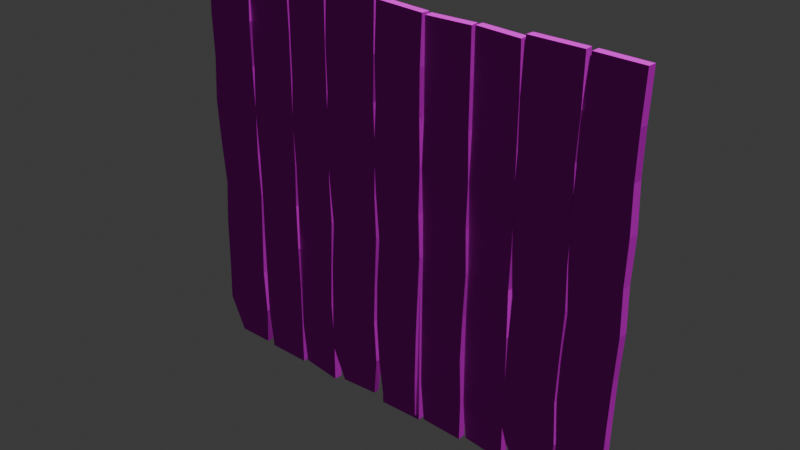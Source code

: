 # Source: Pintu_Garasi.blend  (saved by Blender 4.0.36; exported with 4.5.12 LTS)
import bpy
from mathutils import Matrix  # noqa: F401  (used for matrix-valued properties, if any)

bpy.ops.wm.read_factory_settings(use_empty=True)
scene = bpy.context.scene
scene.name = 'Scene'

# ---- collections
col_collection = bpy.data.collections.new('Collection'); scene.collection.children.link(col_collection)

# ---- images (referenced by path relative to the original .blend; pixels are not part of the script)
import os
ASSET_DIR = os.environ.get("B2B_ASSET_DIR", "")  # directory of the original .blend (textures are referenced by path, not embedded)
HERE = os.path.dirname(os.path.abspath(__file__))  # packed textures are extracted next to this script under _unpacked/

def load_image(name, relpath, width, height, colorspace="sRGB"):
    """Load a texture the original file referenced (path relative to the .blend, or extracted next to this script)."""
    p = next((c for c in (os.path.join(HERE, relpath), os.path.join(ASSET_DIR, relpath)) if relpath and os.path.exists(c)), "")
    if p:
        img = bpy.data.images.load(p, check_existing=True)
        img.name = name
    else:  # same state as the original file: an image datablock whose file is absent (Cycles renders it pink)
        img = bpy.data.images.new(name, width, height)
        img.source = "FILE"
        img.filepath = "//" + (relpath or name)
    img.colorspace_settings.name = colorspace
    return img
img_vlzhfekn_4k_albedo_jpg = load_image('vlzhfekn_4K_Albedo.jpg', 'vlzhfekn_4K_Albedo.jpg', 1024, 1024, 'sRGB')
img_vlzhfekn_4k_ao_jpg = load_image('vlzhfekn_4K_AO.jpg', 'vlzhfekn_4K_AO.jpg', 1024, 1024, 'Non-Color')
img_vlzhfekn_4k_roughness_jpg = load_image('vlzhfekn_4K_Roughness.jpg', 'vlzhfekn_4K_Roughness.jpg', 1024, 1024, 'Non-Color')
img_vlzhfekn_4k_normal_jpg = load_image('vlzhfekn_4K_Normal.jpg', 'vlzhfekn_4K_Normal.jpg', 1024, 1024, 'Non-Color')
img_vlzhfekn_4k_albedo_jpg_001 = load_image('vlzhfekn_4K_Albedo.jpg.001', 'vlzhfekn_4K_Albedo.jpg', 1024, 1024, 'sRGB')
img_vlzhfekn_4k_ao_jpg_001 = load_image('vlzhfekn_4K_AO.jpg.001', 'vlzhfekn_4K_AO.jpg', 1024, 1024, 'Non-Color')
img_vlzhfekn_4k_roughness_jpg_001 = load_image('vlzhfekn_4K_Roughness.jpg.001', 'vlzhfekn_4K_Roughness.jpg', 1024, 1024, 'Non-Color')
img_vlzhfekn_4k_normal_jpg_001 = load_image('vlzhfekn_4K_Normal.jpg.001', 'vlzhfekn_4K_Normal.jpg', 1024, 1024, 'Non-Color')
img_vlzhfekn_4k_albedo_jpg_002 = load_image('vlzhfekn_4K_Albedo.jpg.002', 'vlzhfekn_4K_Albedo.jpg', 1024, 1024, 'sRGB')
img_vlzhfekn_4k_ao_jpg_002 = load_image('vlzhfekn_4K_AO.jpg.002', 'vlzhfekn_4K_AO.jpg', 1024, 1024, 'Non-Color')
img_vlzhfekn_4k_roughness_jpg_002 = load_image('vlzhfekn_4K_Roughness.jpg.002', 'vlzhfekn_4K_Roughness.jpg', 1024, 1024, 'Non-Color')
img_vlzhfekn_4k_normal_jpg_002 = load_image('vlzhfekn_4K_Normal.jpg.002', 'vlzhfekn_4K_Normal.jpg', 1024, 1024, 'Non-Color')
img_vlzhfekn_4k_albedo_jpg_003 = load_image('vlzhfekn_4K_Albedo.jpg.003', 'vlzhfekn_4K_Albedo.jpg', 1024, 1024, 'sRGB')
img_vlzhfekn_4k_ao_jpg_003 = load_image('vlzhfekn_4K_AO.jpg.003', 'vlzhfekn_4K_AO.jpg', 1024, 1024, 'Non-Color')
img_vlzhfekn_4k_roughness_jpg_003 = load_image('vlzhfekn_4K_Roughness.jpg.003', 'vlzhfekn_4K_Roughness.jpg', 1024, 1024, 'Non-Color')
img_vlzhfekn_4k_normal_jpg_003 = load_image('vlzhfekn_4K_Normal.jpg.003', 'vlzhfekn_4K_Normal.jpg', 1024, 1024, 'Non-Color')
img_vlzhfekn_4k_albedo_jpg_004 = load_image('vlzhfekn_4K_Albedo.jpg.004', 'vlzhfekn_4K_Albedo.jpg', 1024, 1024, 'sRGB')
img_vlzhfekn_4k_ao_jpg_004 = load_image('vlzhfekn_4K_AO.jpg.004', 'vlzhfekn_4K_AO.jpg', 1024, 1024, 'Non-Color')
img_vlzhfekn_4k_roughness_jpg_004 = load_image('vlzhfekn_4K_Roughness.jpg.004', 'vlzhfekn_4K_Roughness.jpg', 1024, 1024, 'Non-Color')
img_vlzhfekn_4k_normal_jpg_004 = load_image('vlzhfekn_4K_Normal.jpg.004', 'vlzhfekn_4K_Normal.jpg', 1024, 1024, 'Non-Color')
img_vlzhfekn_4k_albedo_jpg_005 = load_image('vlzhfekn_4K_Albedo.jpg.005', 'vlzhfekn_4K_Albedo.jpg', 1024, 1024, 'sRGB')
img_vlzhfekn_4k_ao_jpg_005 = load_image('vlzhfekn_4K_AO.jpg.005', 'vlzhfekn_4K_AO.jpg', 1024, 1024, 'Non-Color')
img_vlzhfekn_4k_roughness_jpg_005 = load_image('vlzhfekn_4K_Roughness.jpg.005', 'vlzhfekn_4K_Roughness.jpg', 1024, 1024, 'Non-Color')
img_vlzhfekn_4k_normal_jpg_005 = load_image('vlzhfekn_4K_Normal.jpg.005', 'vlzhfekn_4K_Normal.jpg', 1024, 1024, 'Non-Color')
img_vlzhfekn_4k_albedo_jpg_006 = load_image('vlzhfekn_4K_Albedo.jpg.006', 'vlzhfekn_4K_Albedo.jpg', 1024, 1024, 'sRGB')
img_vlzhfekn_4k_ao_jpg_006 = load_image('vlzhfekn_4K_AO.jpg.006', 'vlzhfekn_4K_AO.jpg', 1024, 1024, 'Non-Color')
img_vlzhfekn_4k_roughness_jpg_006 = load_image('vlzhfekn_4K_Roughness.jpg.006', 'vlzhfekn_4K_Roughness.jpg', 1024, 1024, 'Non-Color')
img_vlzhfekn_4k_normal_jpg_006 = load_image('vlzhfekn_4K_Normal.jpg.006', 'vlzhfekn_4K_Normal.jpg', 1024, 1024, 'Non-Color')
img_vlzhfekn_4k_albedo_jpg_007 = load_image('vlzhfekn_4K_Albedo.jpg.007', 'vlzhfekn_4K_Albedo.jpg', 1024, 1024, 'sRGB')
img_vlzhfekn_4k_ao_jpg_007 = load_image('vlzhfekn_4K_AO.jpg.007', 'vlzhfekn_4K_AO.jpg', 1024, 1024, 'Non-Color')
img_vlzhfekn_4k_roughness_jpg_007 = load_image('vlzhfekn_4K_Roughness.jpg.007', 'vlzhfekn_4K_Roughness.jpg', 1024, 1024, 'Non-Color')
img_vlzhfekn_4k_normal_jpg_007 = load_image('vlzhfekn_4K_Normal.jpg.007', 'vlzhfekn_4K_Normal.jpg', 1024, 1024, 'Non-Color')
img_vlzhfekn_4k_albedo_jpg_008 = load_image('vlzhfekn_4K_Albedo.jpg.008', 'vlzhfekn_4K_Albedo.jpg', 1024, 1024, 'sRGB')
img_vlzhfekn_4k_ao_jpg_008 = load_image('vlzhfekn_4K_AO.jpg.008', 'vlzhfekn_4K_AO.jpg', 1024, 1024, 'Non-Color')
img_vlzhfekn_4k_roughness_jpg_008 = load_image('vlzhfekn_4K_Roughness.jpg.008', 'vlzhfekn_4K_Roughness.jpg', 1024, 1024, 'Non-Color')
img_vlzhfekn_4k_normal_jpg_008 = load_image('vlzhfekn_4K_Normal.jpg.008', 'vlzhfekn_4K_Normal.jpg', 1024, 1024, 'Non-Color')
img_vlzhfekn_4k_albedo_jpg_009 = load_image('vlzhfekn_4K_Albedo.jpg.009', 'vlzhfekn_4K_Albedo.jpg', 1024, 1024, 'sRGB')
img_vlzhfekn_4k_ao_jpg_009 = load_image('vlzhfekn_4K_AO.jpg.009', 'vlzhfekn_4K_AO.jpg', 1024, 1024, 'Non-Color')
img_vlzhfekn_4k_roughness_jpg_009 = load_image('vlzhfekn_4K_Roughness.jpg.009', 'vlzhfekn_4K_Roughness.jpg', 1024, 1024, 'Non-Color')
img_vlzhfekn_4k_normal_jpg_009 = load_image('vlzhfekn_4K_Normal.jpg.009', 'vlzhfekn_4K_Normal.jpg', 1024, 1024, 'Non-Color')

# ---- materials (node trees are filled in below, after node groups)
mat_old_rotten_vlzhfekn = bpy.data.materials.new('Old_Rotten_vlzhfekn')
mat_old_rotten_vlzhfekn.use_transparent_shadow = False
mat_old_rotten_vlzhfekn_001 = bpy.data.materials.new('Old_Rotten_vlzhfekn.001')
mat_old_rotten_vlzhfekn_001.use_transparent_shadow = False
mat_old_rotten_vlzhfekn_002 = bpy.data.materials.new('Old_Rotten_vlzhfekn.002')
mat_old_rotten_vlzhfekn_002.use_transparent_shadow = False
mat_old_rotten_vlzhfekn_003 = bpy.data.materials.new('Old_Rotten_vlzhfekn.003')
mat_old_rotten_vlzhfekn_003.use_transparent_shadow = False
mat_old_rotten_vlzhfekn_004 = bpy.data.materials.new('Old_Rotten_vlzhfekn.004')
mat_old_rotten_vlzhfekn_004.use_transparent_shadow = False
mat_old_rotten_vlzhfekn_005 = bpy.data.materials.new('Old_Rotten_vlzhfekn.005')
mat_old_rotten_vlzhfekn_005.use_transparent_shadow = False
mat_old_rotten_vlzhfekn_006 = bpy.data.materials.new('Old_Rotten_vlzhfekn.006')
mat_old_rotten_vlzhfekn_006.use_transparent_shadow = False
mat_old_rotten_vlzhfekn_007 = bpy.data.materials.new('Old_Rotten_vlzhfekn.007')
mat_old_rotten_vlzhfekn_007.use_transparent_shadow = False
mat_old_rotten_vlzhfekn_008 = bpy.data.materials.new('Old_Rotten_vlzhfekn.008')
mat_old_rotten_vlzhfekn_008.use_transparent_shadow = False
mat_old_rotten_vlzhfekn_009 = bpy.data.materials.new('Old_Rotten_vlzhfekn.009')
mat_old_rotten_vlzhfekn_009.use_transparent_shadow = False

# ---- material node trees
mat_old_rotten_vlzhfekn.use_nodes = True; mat_old_rotten_vlzhfekn.node_tree.nodes.clear()
_N = mat_old_rotten_vlzhfekn.node_tree.nodes; _L = mat_old_rotten_vlzhfekn.node_tree.links
n0 = _N.new('ShaderNodeBsdfPrincipled'); n0.name = 'Principled BSDF'; n0.location = (10, 300)
n0.subsurface_method = 'BURLEY'
n0.inputs[3].default_value = 1.45
n0.inputs[13].default_value = 0.0
n0.inputs[27].default_value = (0.0, 0.0, 0.0, 1.0)
n0.inputs[28].default_value = 1.0
n1 = _N.new('ShaderNodeOutputMaterial'); n1.name = 'Material Output'; n1.location = (300, 300)
n2 = _N.new('ShaderNodeMix'); n2.name = 'Mix'; n2.location = (-250, 320)
n2.data_type = 'RGBA'
n2.blend_type = 'MULTIPLY'
n3 = _N.new('ShaderNodeTexImage'); n3.name = 'Image Texture'; n3.location = (-640, 460)
n3.image = img_vlzhfekn_4k_albedo_jpg
n4 = _N.new('ShaderNodeTexImage'); n4.name = 'Image Texture.001'; n4.location = (-640, 200)
n4.image = img_vlzhfekn_4k_ao_jpg
n5 = _N.new('ShaderNodeTexImage'); n5.name = 'Image Texture.002'; n5.location = (-1150, -60)
n5.image = img_vlzhfekn_4k_roughness_jpg
n6 = _N.new('ShaderNodeTexImage'); n6.name = 'Image Texture.003'; n6.location = (-640, -207)
n6.image = img_vlzhfekn_4k_normal_jpg
n7 = _N.new('ShaderNodeNormalMap'); n7.name = 'Normal Map'; n7.location = (-250, -170)
_L.new(n0.outputs[0], n1.inputs[0])
_L.new(n3.outputs[0], n2.inputs[6])
_L.new(n4.outputs[0], n2.inputs[7])
_L.new(n2.outputs[2], n0.inputs[0])
_L.new(n5.outputs[0], n0.inputs[2])
_L.new(n6.outputs[0], n7.inputs[1])
_L.new(n7.outputs[0], n0.inputs[5])
n1.is_active_output = True
mat_old_rotten_vlzhfekn_001.use_nodes = True; mat_old_rotten_vlzhfekn_001.node_tree.nodes.clear()
_N = mat_old_rotten_vlzhfekn_001.node_tree.nodes; _L = mat_old_rotten_vlzhfekn_001.node_tree.links
n0 = _N.new('ShaderNodeBsdfPrincipled'); n0.name = 'Principled BSDF'; n0.location = (10, 300)
n0.subsurface_method = 'BURLEY'
n0.inputs[3].default_value = 1.45
n0.inputs[13].default_value = 0.0
n0.inputs[27].default_value = (0.0, 0.0, 0.0, 1.0)
n0.inputs[28].default_value = 1.0
n1 = _N.new('ShaderNodeOutputMaterial'); n1.name = 'Material Output'; n1.location = (300, 300)
n2 = _N.new('ShaderNodeMix'); n2.name = 'Mix'; n2.location = (-250, 320)
n2.data_type = 'RGBA'
n2.blend_type = 'MULTIPLY'
n3 = _N.new('ShaderNodeTexImage'); n3.name = 'Image Texture'; n3.location = (-640, 460)
n3.image = img_vlzhfekn_4k_albedo_jpg_001
n4 = _N.new('ShaderNodeTexImage'); n4.name = 'Image Texture.001'; n4.location = (-640, 200)
n4.image = img_vlzhfekn_4k_ao_jpg_001
n5 = _N.new('ShaderNodeTexImage'); n5.name = 'Image Texture.002'; n5.location = (-1150, -60)
n5.image = img_vlzhfekn_4k_roughness_jpg_001
n6 = _N.new('ShaderNodeTexImage'); n6.name = 'Image Texture.003'; n6.location = (-640, -207)
n6.image = img_vlzhfekn_4k_normal_jpg_001
n7 = _N.new('ShaderNodeNormalMap'); n7.name = 'Normal Map'; n7.location = (-250, -170)
_L.new(n0.outputs[0], n1.inputs[0])
_L.new(n3.outputs[0], n2.inputs[6])
_L.new(n4.outputs[0], n2.inputs[7])
_L.new(n2.outputs[2], n0.inputs[0])
_L.new(n5.outputs[0], n0.inputs[2])
_L.new(n6.outputs[0], n7.inputs[1])
_L.new(n7.outputs[0], n0.inputs[5])
n1.is_active_output = True
mat_old_rotten_vlzhfekn_002.use_nodes = True; mat_old_rotten_vlzhfekn_002.node_tree.nodes.clear()
_N = mat_old_rotten_vlzhfekn_002.node_tree.nodes; _L = mat_old_rotten_vlzhfekn_002.node_tree.links
n0 = _N.new('ShaderNodeBsdfPrincipled'); n0.name = 'Principled BSDF'; n0.location = (10, 300)
n0.subsurface_method = 'BURLEY'
n0.inputs[3].default_value = 1.45
n0.inputs[13].default_value = 0.0
n0.inputs[27].default_value = (0.0, 0.0, 0.0, 1.0)
n0.inputs[28].default_value = 1.0
n1 = _N.new('ShaderNodeOutputMaterial'); n1.name = 'Material Output'; n1.location = (300, 300)
n2 = _N.new('ShaderNodeMix'); n2.name = 'Mix'; n2.location = (-250, 320)
n2.data_type = 'RGBA'
n2.blend_type = 'MULTIPLY'
n3 = _N.new('ShaderNodeTexImage'); n3.name = 'Image Texture'; n3.location = (-640, 460)
n3.image = img_vlzhfekn_4k_albedo_jpg_002
n4 = _N.new('ShaderNodeTexImage'); n4.name = 'Image Texture.001'; n4.location = (-640, 200)
n4.image = img_vlzhfekn_4k_ao_jpg_002
n5 = _N.new('ShaderNodeTexImage'); n5.name = 'Image Texture.002'; n5.location = (-1150, -60)
n5.image = img_vlzhfekn_4k_roughness_jpg_002
n6 = _N.new('ShaderNodeTexImage'); n6.name = 'Image Texture.003'; n6.location = (-640, -207)
n6.image = img_vlzhfekn_4k_normal_jpg_002
n7 = _N.new('ShaderNodeNormalMap'); n7.name = 'Normal Map'; n7.location = (-250, -170)
_L.new(n0.outputs[0], n1.inputs[0])
_L.new(n3.outputs[0], n2.inputs[6])
_L.new(n4.outputs[0], n2.inputs[7])
_L.new(n2.outputs[2], n0.inputs[0])
_L.new(n5.outputs[0], n0.inputs[2])
_L.new(n6.outputs[0], n7.inputs[1])
_L.new(n7.outputs[0], n0.inputs[5])
n1.is_active_output = True
mat_old_rotten_vlzhfekn_003.use_nodes = True; mat_old_rotten_vlzhfekn_003.node_tree.nodes.clear()
_N = mat_old_rotten_vlzhfekn_003.node_tree.nodes; _L = mat_old_rotten_vlzhfekn_003.node_tree.links
n0 = _N.new('ShaderNodeBsdfPrincipled'); n0.name = 'Principled BSDF'; n0.location = (10, 300)
n0.subsurface_method = 'BURLEY'
n0.inputs[3].default_value = 1.45
n0.inputs[13].default_value = 0.0
n0.inputs[27].default_value = (0.0, 0.0, 0.0, 1.0)
n0.inputs[28].default_value = 1.0
n1 = _N.new('ShaderNodeOutputMaterial'); n1.name = 'Material Output'; n1.location = (300, 300)
n2 = _N.new('ShaderNodeMix'); n2.name = 'Mix'; n2.location = (-250, 320)
n2.data_type = 'RGBA'
n2.blend_type = 'MULTIPLY'
n3 = _N.new('ShaderNodeTexImage'); n3.name = 'Image Texture'; n3.location = (-640, 460)
n3.image = img_vlzhfekn_4k_albedo_jpg_003
n4 = _N.new('ShaderNodeTexImage'); n4.name = 'Image Texture.001'; n4.location = (-640, 200)
n4.image = img_vlzhfekn_4k_ao_jpg_003
n5 = _N.new('ShaderNodeTexImage'); n5.name = 'Image Texture.002'; n5.location = (-1150, -60)
n5.image = img_vlzhfekn_4k_roughness_jpg_003
n6 = _N.new('ShaderNodeTexImage'); n6.name = 'Image Texture.003'; n6.location = (-640, -207)
n6.image = img_vlzhfekn_4k_normal_jpg_003
n7 = _N.new('ShaderNodeNormalMap'); n7.name = 'Normal Map'; n7.location = (-250, -170)
_L.new(n0.outputs[0], n1.inputs[0])
_L.new(n3.outputs[0], n2.inputs[6])
_L.new(n4.outputs[0], n2.inputs[7])
_L.new(n2.outputs[2], n0.inputs[0])
_L.new(n5.outputs[0], n0.inputs[2])
_L.new(n6.outputs[0], n7.inputs[1])
_L.new(n7.outputs[0], n0.inputs[5])
n1.is_active_output = True
mat_old_rotten_vlzhfekn_004.use_nodes = True; mat_old_rotten_vlzhfekn_004.node_tree.nodes.clear()
_N = mat_old_rotten_vlzhfekn_004.node_tree.nodes; _L = mat_old_rotten_vlzhfekn_004.node_tree.links
n0 = _N.new('ShaderNodeBsdfPrincipled'); n0.name = 'Principled BSDF'; n0.location = (10, 300)
n0.subsurface_method = 'BURLEY'
n0.inputs[3].default_value = 1.45
n0.inputs[13].default_value = 0.0
n0.inputs[27].default_value = (0.0, 0.0, 0.0, 1.0)
n0.inputs[28].default_value = 1.0
n1 = _N.new('ShaderNodeOutputMaterial'); n1.name = 'Material Output'; n1.location = (300, 300)
n2 = _N.new('ShaderNodeMix'); n2.name = 'Mix'; n2.location = (-250, 320)
n2.data_type = 'RGBA'
n2.blend_type = 'MULTIPLY'
n3 = _N.new('ShaderNodeTexImage'); n3.name = 'Image Texture'; n3.location = (-640, 460)
n3.image = img_vlzhfekn_4k_albedo_jpg_004
n4 = _N.new('ShaderNodeTexImage'); n4.name = 'Image Texture.001'; n4.location = (-640, 200)
n4.image = img_vlzhfekn_4k_ao_jpg_004
n5 = _N.new('ShaderNodeTexImage'); n5.name = 'Image Texture.002'; n5.location = (-1150, -60)
n5.image = img_vlzhfekn_4k_roughness_jpg_004
n6 = _N.new('ShaderNodeTexImage'); n6.name = 'Image Texture.003'; n6.location = (-640, -207)
n6.image = img_vlzhfekn_4k_normal_jpg_004
n7 = _N.new('ShaderNodeNormalMap'); n7.name = 'Normal Map'; n7.location = (-250, -170)
_L.new(n0.outputs[0], n1.inputs[0])
_L.new(n3.outputs[0], n2.inputs[6])
_L.new(n4.outputs[0], n2.inputs[7])
_L.new(n2.outputs[2], n0.inputs[0])
_L.new(n5.outputs[0], n0.inputs[2])
_L.new(n6.outputs[0], n7.inputs[1])
_L.new(n7.outputs[0], n0.inputs[5])
n1.is_active_output = True
mat_old_rotten_vlzhfekn_005.use_nodes = True; mat_old_rotten_vlzhfekn_005.node_tree.nodes.clear()
_N = mat_old_rotten_vlzhfekn_005.node_tree.nodes; _L = mat_old_rotten_vlzhfekn_005.node_tree.links
n0 = _N.new('ShaderNodeBsdfPrincipled'); n0.name = 'Principled BSDF'; n0.location = (10, 300)
n0.subsurface_method = 'BURLEY'
n0.inputs[3].default_value = 1.45
n0.inputs[13].default_value = 0.0
n0.inputs[27].default_value = (0.0, 0.0, 0.0, 1.0)
n0.inputs[28].default_value = 1.0
n1 = _N.new('ShaderNodeOutputMaterial'); n1.name = 'Material Output'; n1.location = (300, 300)
n2 = _N.new('ShaderNodeMix'); n2.name = 'Mix'; n2.location = (-250, 320)
n2.data_type = 'RGBA'
n2.blend_type = 'MULTIPLY'
n3 = _N.new('ShaderNodeTexImage'); n3.name = 'Image Texture'; n3.location = (-640, 460)
n3.image = img_vlzhfekn_4k_albedo_jpg_005
n4 = _N.new('ShaderNodeTexImage'); n4.name = 'Image Texture.001'; n4.location = (-640, 200)
n4.image = img_vlzhfekn_4k_ao_jpg_005
n5 = _N.new('ShaderNodeTexImage'); n5.name = 'Image Texture.002'; n5.location = (-1150, -60)
n5.image = img_vlzhfekn_4k_roughness_jpg_005
n6 = _N.new('ShaderNodeTexImage'); n6.name = 'Image Texture.003'; n6.location = (-640, -207)
n6.image = img_vlzhfekn_4k_normal_jpg_005
n7 = _N.new('ShaderNodeNormalMap'); n7.name = 'Normal Map'; n7.location = (-250, -170)
_L.new(n0.outputs[0], n1.inputs[0])
_L.new(n3.outputs[0], n2.inputs[6])
_L.new(n4.outputs[0], n2.inputs[7])
_L.new(n2.outputs[2], n0.inputs[0])
_L.new(n5.outputs[0], n0.inputs[2])
_L.new(n6.outputs[0], n7.inputs[1])
_L.new(n7.outputs[0], n0.inputs[5])
n1.is_active_output = True
mat_old_rotten_vlzhfekn_006.use_nodes = True; mat_old_rotten_vlzhfekn_006.node_tree.nodes.clear()
_N = mat_old_rotten_vlzhfekn_006.node_tree.nodes; _L = mat_old_rotten_vlzhfekn_006.node_tree.links
n0 = _N.new('ShaderNodeBsdfPrincipled'); n0.name = 'Principled BSDF'; n0.location = (10, 300)
n0.subsurface_method = 'BURLEY'
n0.inputs[3].default_value = 1.45
n0.inputs[13].default_value = 0.0
n0.inputs[27].default_value = (0.0, 0.0, 0.0, 1.0)
n0.inputs[28].default_value = 1.0
n1 = _N.new('ShaderNodeOutputMaterial'); n1.name = 'Material Output'; n1.location = (300, 300)
n2 = _N.new('ShaderNodeMix'); n2.name = 'Mix'; n2.location = (-250, 320)
n2.data_type = 'RGBA'
n2.blend_type = 'MULTIPLY'
n3 = _N.new('ShaderNodeTexImage'); n3.name = 'Image Texture'; n3.location = (-640, 460)
n3.image = img_vlzhfekn_4k_albedo_jpg_006
n4 = _N.new('ShaderNodeTexImage'); n4.name = 'Image Texture.001'; n4.location = (-640, 200)
n4.image = img_vlzhfekn_4k_ao_jpg_006
n5 = _N.new('ShaderNodeTexImage'); n5.name = 'Image Texture.002'; n5.location = (-1150, -60)
n5.image = img_vlzhfekn_4k_roughness_jpg_006
n6 = _N.new('ShaderNodeTexImage'); n6.name = 'Image Texture.003'; n6.location = (-640, -207)
n6.image = img_vlzhfekn_4k_normal_jpg_006
n7 = _N.new('ShaderNodeNormalMap'); n7.name = 'Normal Map'; n7.location = (-250, -170)
_L.new(n0.outputs[0], n1.inputs[0])
_L.new(n3.outputs[0], n2.inputs[6])
_L.new(n4.outputs[0], n2.inputs[7])
_L.new(n2.outputs[2], n0.inputs[0])
_L.new(n5.outputs[0], n0.inputs[2])
_L.new(n6.outputs[0], n7.inputs[1])
_L.new(n7.outputs[0], n0.inputs[5])
n1.is_active_output = True
mat_old_rotten_vlzhfekn_007.use_nodes = True; mat_old_rotten_vlzhfekn_007.node_tree.nodes.clear()
_N = mat_old_rotten_vlzhfekn_007.node_tree.nodes; _L = mat_old_rotten_vlzhfekn_007.node_tree.links
n0 = _N.new('ShaderNodeBsdfPrincipled'); n0.name = 'Principled BSDF'; n0.location = (10, 300)
n0.subsurface_method = 'BURLEY'
n0.inputs[3].default_value = 1.45
n0.inputs[13].default_value = 0.0
n0.inputs[27].default_value = (0.0, 0.0, 0.0, 1.0)
n0.inputs[28].default_value = 1.0
n1 = _N.new('ShaderNodeOutputMaterial'); n1.name = 'Material Output'; n1.location = (300, 300)
n2 = _N.new('ShaderNodeMix'); n2.name = 'Mix'; n2.location = (-250, 320)
n2.data_type = 'RGBA'
n2.blend_type = 'MULTIPLY'
n3 = _N.new('ShaderNodeTexImage'); n3.name = 'Image Texture'; n3.location = (-640, 460)
n3.image = img_vlzhfekn_4k_albedo_jpg_007
n4 = _N.new('ShaderNodeTexImage'); n4.name = 'Image Texture.001'; n4.location = (-640, 200)
n4.image = img_vlzhfekn_4k_ao_jpg_007
n5 = _N.new('ShaderNodeTexImage'); n5.name = 'Image Texture.002'; n5.location = (-1150, -60)
n5.image = img_vlzhfekn_4k_roughness_jpg_007
n6 = _N.new('ShaderNodeTexImage'); n6.name = 'Image Texture.003'; n6.location = (-640, -207)
n6.image = img_vlzhfekn_4k_normal_jpg_007
n7 = _N.new('ShaderNodeNormalMap'); n7.name = 'Normal Map'; n7.location = (-250, -170)
_L.new(n0.outputs[0], n1.inputs[0])
_L.new(n3.outputs[0], n2.inputs[6])
_L.new(n4.outputs[0], n2.inputs[7])
_L.new(n2.outputs[2], n0.inputs[0])
_L.new(n5.outputs[0], n0.inputs[2])
_L.new(n6.outputs[0], n7.inputs[1])
_L.new(n7.outputs[0], n0.inputs[5])
n1.is_active_output = True
mat_old_rotten_vlzhfekn_008.use_nodes = True; mat_old_rotten_vlzhfekn_008.node_tree.nodes.clear()
_N = mat_old_rotten_vlzhfekn_008.node_tree.nodes; _L = mat_old_rotten_vlzhfekn_008.node_tree.links
n0 = _N.new('ShaderNodeBsdfPrincipled'); n0.name = 'Principled BSDF'; n0.location = (10, 300)
n0.subsurface_method = 'BURLEY'
n0.inputs[3].default_value = 1.45
n0.inputs[13].default_value = 0.0
n0.inputs[27].default_value = (0.0, 0.0, 0.0, 1.0)
n0.inputs[28].default_value = 1.0
n1 = _N.new('ShaderNodeOutputMaterial'); n1.name = 'Material Output'; n1.location = (300, 300)
n2 = _N.new('ShaderNodeMix'); n2.name = 'Mix'; n2.location = (-250, 320)
n2.data_type = 'RGBA'
n2.blend_type = 'MULTIPLY'
n3 = _N.new('ShaderNodeTexImage'); n3.name = 'Image Texture'; n3.location = (-640, 460)
n3.image = img_vlzhfekn_4k_albedo_jpg_008
n4 = _N.new('ShaderNodeTexImage'); n4.name = 'Image Texture.001'; n4.location = (-640, 200)
n4.image = img_vlzhfekn_4k_ao_jpg_008
n5 = _N.new('ShaderNodeTexImage'); n5.name = 'Image Texture.002'; n5.location = (-1150, -60)
n5.image = img_vlzhfekn_4k_roughness_jpg_008
n6 = _N.new('ShaderNodeTexImage'); n6.name = 'Image Texture.003'; n6.location = (-640, -207)
n6.image = img_vlzhfekn_4k_normal_jpg_008
n7 = _N.new('ShaderNodeNormalMap'); n7.name = 'Normal Map'; n7.location = (-250, -170)
_L.new(n0.outputs[0], n1.inputs[0])
_L.new(n3.outputs[0], n2.inputs[6])
_L.new(n4.outputs[0], n2.inputs[7])
_L.new(n2.outputs[2], n0.inputs[0])
_L.new(n5.outputs[0], n0.inputs[2])
_L.new(n6.outputs[0], n7.inputs[1])
_L.new(n7.outputs[0], n0.inputs[5])
n1.is_active_output = True
mat_old_rotten_vlzhfekn_009.use_nodes = True; mat_old_rotten_vlzhfekn_009.node_tree.nodes.clear()
_N = mat_old_rotten_vlzhfekn_009.node_tree.nodes; _L = mat_old_rotten_vlzhfekn_009.node_tree.links
n0 = _N.new('ShaderNodeBsdfPrincipled'); n0.name = 'Principled BSDF'; n0.location = (10, 300)
n0.subsurface_method = 'BURLEY'
n0.inputs[3].default_value = 1.45
n0.inputs[13].default_value = 0.0
n0.inputs[27].default_value = (0.0, 0.0, 0.0, 1.0)
n0.inputs[28].default_value = 1.0
n1 = _N.new('ShaderNodeOutputMaterial'); n1.name = 'Material Output'; n1.location = (300, 300)
n2 = _N.new('ShaderNodeMix'); n2.name = 'Mix'; n2.location = (-250, 320)
n2.data_type = 'RGBA'
n2.blend_type = 'MULTIPLY'
n3 = _N.new('ShaderNodeTexImage'); n3.name = 'Image Texture'; n3.location = (-640, 460)
n3.image = img_vlzhfekn_4k_albedo_jpg_009
n4 = _N.new('ShaderNodeTexImage'); n4.name = 'Image Texture.001'; n4.location = (-640, 200)
n4.image = img_vlzhfekn_4k_ao_jpg_009
n5 = _N.new('ShaderNodeTexImage'); n5.name = 'Image Texture.002'; n5.location = (-1150, -60)
n5.image = img_vlzhfekn_4k_roughness_jpg_009
n6 = _N.new('ShaderNodeTexImage'); n6.name = 'Image Texture.003'; n6.location = (-640, -207)
n6.image = img_vlzhfekn_4k_normal_jpg_009
n7 = _N.new('ShaderNodeNormalMap'); n7.name = 'Normal Map'; n7.location = (-250, -170)
_L.new(n0.outputs[0], n1.inputs[0])
_L.new(n3.outputs[0], n2.inputs[6])
_L.new(n4.outputs[0], n2.inputs[7])
_L.new(n2.outputs[2], n0.inputs[0])
_L.new(n5.outputs[0], n0.inputs[2])
_L.new(n6.outputs[0], n7.inputs[1])
_L.new(n7.outputs[0], n0.inputs[5])
n1.is_active_output = True

# ---- world
world_world = bpy.data.worlds.new('World'); scene.world = world_world
world_world.use_nodes = True; world_world.node_tree.nodes.clear()
_N = world_world.node_tree.nodes; _L = world_world.node_tree.links
n0 = _N.new('ShaderNodeOutputWorld'); n0.name = 'World Output'; n0.location = (300, 300)
n1 = _N.new('ShaderNodeBackground'); n1.name = 'Background'; n1.location = (10, 300)
n1.inputs[0].default_value = (0.05088, 0.05088, 0.05088, 1.0)
_L.new(n1.outputs[0], n0.inputs[0])
n0.is_active_output = True
world_world.color = (0.05088, 0.05088, 0.05088)
world_world.use_sun_shadow = False
world_world.sun_shadow_jitter_overblur = 0.0

# ---- meshes
me_cube_001 = bpy.data.meshes.new('Cube.001')
me_cube_001.from_pydata([(-0.3592, -0.06925, 0.002846), (-0.3592, -0.06925, 6.364), (-0.3592, 0.06925, 0.002846), (-0.3592, 0.06925, 6.364), (0.3592, -0.06925, 0.002846), (0.3592, -0.06925, 6.364), (0.3592, 0.06925, 0.002846), (0.3592, 0.06925, 6.364)], [], [(0, 1, 3, 2), (2, 3, 7, 6), (6, 7, 5, 4), (4, 5, 1, 0), (2, 6, 4, 0), (7, 3, 1, 5)])
_uv = me_cube_001.uv_layers.new(name='UVMap')
_uv.uv.foreach_set('vector', [0.9956, 0.581, -0.004176, 0.581, -0.004176, 0.5593, 0.9956, 0.5593, 0.9956, 0.5371, -0.004176, 0.5371, -0.004176, 0.4242, 0.9956, 0.4242, 0.9956, 0.5591, -0.004176, 0.5591, -0.004176, 0.5373, 0.9956, 0.5373, 0.9956, 0.424, -0.004176, 0.424, -0.004176, 0.311, 0.9956, 0.311, 0.8825, 0.603, 0.7696, 0.603, 0.7696, 0.5813, 0.8825, 0.5813, 0.9956, 0.603, 0.8827, 0.603, 0.8827, 0.5813, 0.9956, 0.5813])
me_cube_001.materials.append(mat_old_rotten_vlzhfekn)
me_cube_001.update()
me_cube_002 = bpy.data.meshes.new('Cube.002')
me_cube_002.from_pydata([(-0.3246, -0.04058, 0.03813), (-0.3592, -0.06925, 6.364), (-0.3313, 0.08465, 0.03113), (-0.3592, 0.06925, 6.364), (0.3557, -0.06925, 0.006446), (0.3281, -0.04773, 6.334), (0.3567, 0.06709, 0.005369), (0.3354, 0.07866, 6.341), (-0.3592, -0.06925, 0.7097), (-0.3592, -0.06925, 1.416), (-0.3498, -0.07887, 2.124), (-0.3502, -0.06913, 2.846), (-0.359, -0.06925, 3.536), (-0.3665, -0.09533, 4.256), (-0.3592, -0.06925, 4.95), (-0.3592, -0.06925, 5.657), (-0.3592, 0.06925, 5.657), (-0.3592, 0.06925, 4.95), (-0.3523, 0.04868, 4.253), (-0.3592, 0.06912, 3.536), (-0.3532, 0.06359, 2.841), (-0.351, 0.06087, 2.124), (-0.3592, 0.06925, 1.416), (-0.3592, 0.06925, 0.7097), (0.3592, 0.06867, 5.659), (0.3592, 0.06925, 4.95), (0.373, 0.05066, 4.244), (0.3705, 0.05811, 3.537), (0.3421, 0.06621, 2.846), (0.3915, 0.01225, 2.134), (0.3709, 0.05755, 1.417), (0.3592, 0.06925, 0.7097), (0.3592, -0.06923, 5.66), (0.3592, -0.06925, 4.95), (0.3724, -0.08744, 4.245), (0.3713, -0.08125, 3.537), (0.3355, -0.06194, 2.853), (0.3883, -0.1173, 2.139), (0.3768, -0.08687, 1.417), (0.3592, -0.06925, 0.7097)], [], [(15, 1, 3, 16), (16, 3, 7, 24), (24, 7, 5, 32), (32, 5, 1, 15), (2, 6, 4, 0), (7, 3, 1, 5), (4, 39, 8, 0), (39, 38, 9, 8), (38, 37, 10, 9), (37, 36, 11, 10), (36, 35, 12, 11), (35, 34, 13, 12), (34, 33, 14, 13), (33, 32, 15, 14), (6, 31, 39, 4), (31, 30, 38, 39), (30, 29, 37, 38), (29, 28, 36, 37), (28, 27, 35, 36), (27, 26, 34, 35), (26, 25, 33, 34), (25, 24, 32, 33), (2, 23, 31, 6), (23, 22, 30, 31), (22, 21, 29, 30), (21, 20, 28, 29), (20, 19, 27, 28), (19, 18, 26, 27), (18, 17, 25, 26), (17, 16, 24, 25), (0, 8, 23, 2), (8, 9, 22, 23), (9, 10, 21, 22), (10, 11, 20, 21), (11, 12, 19, 20), (12, 13, 18, 19), (13, 14, 17, 18), (14, 15, 16, 17)])
_uv = me_cube_002.uv_layers.new(name='UVMap')
_uv.uv.foreach_set('vector', [0.1069, 0.581, -0.004176, 0.581, -0.004176, 0.5593, 0.1069, 0.5593, 0.1069, 0.5371, -0.004176, 0.5371, -0.004176, 0.4242, 0.1069, 0.4242, 0.1069, 0.5591, -0.004176, 0.5591, -0.004176, 0.5373, 0.1069, 0.5373, 0.1069, 0.424, -0.004176, 0.424, -0.004176, 0.311, 0.1069, 0.311, 0.8825, 0.603, 0.7696, 0.603, 0.7696, 0.5813, 0.8825, 0.5813, 0.9956, 0.603, 0.8827, 0.603, 0.8827, 0.5813, 0.9956, 0.5813, 0.9956, 0.424, 0.8845, 0.424, 0.8845, 0.311, 0.9956, 0.311, 0.8845, 0.424, 0.7734, 0.424, 0.7734, 0.311, 0.8845, 0.311, 0.7734, 0.424, 0.6623, 0.424, 0.6623, 0.311, 0.7734, 0.311, 0.6623, 0.424, 0.5513, 0.424, 0.5513, 0.311, 0.6623, 0.311, 0.5513, 0.424, 0.4402, 0.424, 0.4402, 0.311, 0.5513, 0.311, 0.4402, 0.424, 0.3291, 0.424, 0.3291, 0.311, 0.4402, 0.311, 0.3291, 0.424, 0.218, 0.424, 0.218, 0.311, 0.3291, 0.311, 0.218, 0.424, 0.1069, 0.424, 0.1069, 0.311, 0.218, 0.311, 0.9956, 0.5591, 0.8845, 0.5591, 0.8845, 0.5373, 0.9956, 0.5373, 0.8845, 0.5591, 0.7734, 0.5591, 0.7734, 0.5373, 0.8845, 0.5373, 0.7734, 0.5591, 0.6623, 0.5591, 0.6623, 0.5373, 0.7734, 0.5373, 0.6623, 0.5591, 0.5513, 0.5591, 0.5513, 0.5373, 0.6623, 0.5373, 0.5513, 0.5591, 0.4402, 0.5591, 0.4402, 0.5373, 0.5513, 0.5373, 0.4402, 0.5591, 0.3291, 0.5591, 0.3291, 0.5373, 0.4402, 0.5373, 0.3291, 0.5591, 0.218, 0.5591, 0.218, 0.5373, 0.3291, 0.5373, 0.218, 0.5591, 0.1069, 0.5591, 0.1069, 0.5373, 0.218, 0.5373, 0.9956, 0.5371, 0.8845, 0.5371, 0.8845, 0.4242, 0.9956, 0.4242, 0.8845, 0.5371, 0.7734, 0.5371, 0.7734, 0.4242, 0.8845, 0.4242, 0.7734, 0.5371, 0.6623, 0.5371, 0.6623, 0.4242, 0.7734, 0.4242, 0.6623, 0.5371, 0.5513, 0.5371, 0.5513, 0.4242, 0.6623, 0.4242, 0.5513, 0.5371, 0.4402, 0.5371, 0.4402, 0.4242, 0.5513, 0.4242, 0.4402, 0.5371, 0.3291, 0.5371, 0.3291, 0.4242, 0.4402, 0.4242, 0.3291, 0.5371, 0.218, 0.5371, 0.218, 0.4242, 0.3291, 0.4242, 0.218, 0.5371, 0.1069, 0.5371, 0.1069, 0.4242, 0.218, 0.4242, 0.9956, 0.581, 0.8845, 0.581, 0.8845, 0.5593, 0.9956, 0.5593, 0.8845, 0.581, 0.7734, 0.581, 0.7734, 0.5593, 0.8845, 0.5593, 0.7734, 0.581, 0.6623, 0.581, 0.6623, 0.5593, 0.7734, 0.5593, 0.6623, 0.581, 0.5513, 0.581, 0.5513, 0.5593, 0.6623, 0.5593, 0.5513, 0.581, 0.4402, 0.581, 0.4402, 0.5593, 0.5513, 0.5593, 0.4402, 0.581, 0.3291, 0.581, 0.3291, 0.5593, 0.4402, 0.5593, 0.3291, 0.581, 0.218, 0.581, 0.218, 0.5593, 0.3291, 0.5593, 0.218, 0.581, 0.1069, 0.581, 0.1069, 0.5593, 0.218, 0.5593])
me_cube_002.materials.append(mat_old_rotten_vlzhfekn_001)
me_cube_002.update()
me_cube_003 = bpy.data.meshes.new('Cube.003')
me_cube_003.from_pydata([(-0.3246, -0.04058, 0.03813), (-0.3592, -0.06925, 6.364), (-0.3313, 0.08465, 0.03113), (-0.3592, 0.06925, 6.364), (0.3557, -0.06925, 0.006446), (0.3492, -0.05306, 6.355), (0.3567, 0.06709, 0.005369), (0.3542, 0.07393, 6.36), (-0.3592, -0.06925, 0.7097), (-0.3592, -0.06925, 1.416), (-0.3498, -0.07887, 2.124), (-0.3502, -0.06913, 2.846), (-0.359, -0.06925, 3.536), (-0.3665, -0.09533, 4.256), (-0.3592, -0.06925, 4.95), (-0.3592, -0.06925, 5.657), (-0.3592, 0.06925, 5.657), (-0.3592, 0.06925, 4.95), (-0.3523, 0.04868, 4.253), (-0.3592, 0.06912, 3.536), (-0.3532, 0.06359, 2.841), (-0.351, 0.06087, 2.124), (-0.3592, 0.06925, 1.416), (-0.3592, 0.06925, 0.7097), (0.3596, 0.06856, 5.659), (0.3592, 0.06925, 4.95), (0.3912, 0.06873, 4.244), (0.3705, 0.05811, 3.537), (0.3931, 0.0539, 2.847), (0.3506, 0.05093, 2.134), (0.3357, 0.04891, 1.413), (0.3592, 0.06925, 0.7097), (0.3598, -0.06939, 5.66), (0.3592, -0.06925, 4.95), (0.3836, -0.07628, 4.245), (0.3713, -0.08125, 3.537), (0.3909, -0.07622, 2.854), (0.3576, -0.07466, 2.138), (0.3432, -0.08906, 1.413), (0.3592, -0.06925, 0.7097)], [], [(15, 1, 3, 16), (16, 3, 7, 24), (24, 7, 5, 32), (32, 5, 1, 15), (2, 6, 4, 0), (7, 3, 1, 5), (4, 39, 8, 0), (39, 38, 9, 8), (38, 37, 10, 9), (37, 36, 11, 10), (36, 35, 12, 11), (35, 34, 13, 12), (34, 33, 14, 13), (33, 32, 15, 14), (6, 31, 39, 4), (31, 30, 38, 39), (30, 29, 37, 38), (29, 28, 36, 37), (28, 27, 35, 36), (27, 26, 34, 35), (26, 25, 33, 34), (25, 24, 32, 33), (2, 23, 31, 6), (23, 22, 30, 31), (22, 21, 29, 30), (21, 20, 28, 29), (20, 19, 27, 28), (19, 18, 26, 27), (18, 17, 25, 26), (17, 16, 24, 25), (0, 8, 23, 2), (8, 9, 22, 23), (9, 10, 21, 22), (10, 11, 20, 21), (11, 12, 19, 20), (12, 13, 18, 19), (13, 14, 17, 18), (14, 15, 16, 17)])
_uv = me_cube_003.uv_layers.new(name='UVMap')
_uv.uv.foreach_set('vector', [0.1069, 0.7262, -0.004176, 0.7262, -0.004176, 0.7045, 0.1069, 0.7045, 0.1069, 0.6823, -0.004176, 0.6823, -0.004176, 0.5694, 0.1069, 0.5694, 0.1069, 0.7043, -0.004176, 0.7043, -0.004176, 0.6825, 0.1069, 0.6825, 0.1069, 0.5691, -0.004176, 0.5691, -0.004176, 0.4562, 0.1069, 0.4562, 0.8825, 0.7482, 0.7696, 0.7482, 0.7696, 0.7264, 0.8825, 0.7264, 0.9956, 0.7482, 0.8827, 0.7482, 0.8827, 0.7264, 0.9956, 0.7264, 0.9956, 0.5691, 0.8845, 0.5691, 0.8845, 0.4562, 0.9956, 0.4562, 0.8845, 0.5691, 0.7734, 0.5691, 0.7734, 0.4562, 0.8845, 0.4562, 0.7734, 0.5691, 0.6623, 0.5691, 0.6623, 0.4562, 0.7734, 0.4562, 0.6623, 0.5691, 0.5513, 0.5691, 0.5513, 0.4562, 0.6623, 0.4562, 0.5513, 0.5691, 0.4402, 0.5691, 0.4402, 0.4562, 0.5513, 0.4562, 0.4402, 0.5691, 0.3291, 0.5691, 0.3291, 0.4562, 0.4402, 0.4562, 0.3291, 0.5691, 0.218, 0.5691, 0.218, 0.4562, 0.3291, 0.4562, 0.218, 0.5691, 0.1069, 0.5691, 0.1069, 0.4562, 0.218, 0.4562, 0.9956, 0.7043, 0.8845, 0.7043, 0.8845, 0.6825, 0.9956, 0.6825, 0.8845, 0.7043, 0.7734, 0.7043, 0.7734, 0.6825, 0.8845, 0.6825, 0.7734, 0.7043, 0.6623, 0.7043, 0.6623, 0.6825, 0.7734, 0.6825, 0.6623, 0.7043, 0.5513, 0.7043, 0.5513, 0.6825, 0.6623, 0.6825, 0.5513, 0.7043, 0.4402, 0.7043, 0.4402, 0.6825, 0.5513, 0.6825, 0.4402, 0.7043, 0.3291, 0.7043, 0.3291, 0.6825, 0.4402, 0.6825, 0.3291, 0.7043, 0.218, 0.7043, 0.218, 0.6825, 0.3291, 0.6825, 0.218, 0.7043, 0.1069, 0.7043, 0.1069, 0.6825, 0.218, 0.6825, 0.9956, 0.6823, 0.8845, 0.6823, 0.8845, 0.5694, 0.9956, 0.5694, 0.8845, 0.6823, 0.7734, 0.6823, 0.7734, 0.5694, 0.8845, 0.5694, 0.7734, 0.6823, 0.6623, 0.6823, 0.6623, 0.5694, 0.7734, 0.5694, 0.6623, 0.6823, 0.5513, 0.6823, 0.5513, 0.5694, 0.6623, 0.5694, 0.5513, 0.6823, 0.4402, 0.6823, 0.4402, 0.5694, 0.5513, 0.5694, 0.4402, 0.6823, 0.3291, 0.6823, 0.3291, 0.5694, 0.4402, 0.5694, 0.3291, 0.6823, 0.218, 0.6823, 0.218, 0.5694, 0.3291, 0.5694, 0.218, 0.6823, 0.1069, 0.6823, 0.1069, 0.5694, 0.218, 0.5694, 0.9956, 0.7262, 0.8845, 0.7262, 0.8845, 0.7045, 0.9956, 0.7045, 0.8845, 0.7262, 0.7734, 0.7262, 0.7734, 0.7045, 0.8845, 0.7045, 0.7734, 0.7262, 0.6623, 0.7262, 0.6623, 0.7045, 0.7734, 0.7045, 0.6623, 0.7262, 0.5513, 0.7262, 0.5513, 0.7045, 0.6623, 0.7045, 0.5513, 0.7262, 0.4402, 0.7262, 0.4402, 0.7045, 0.5513, 0.7045, 0.4402, 0.7262, 0.3291, 0.7262, 0.3291, 0.7045, 0.4402, 0.7045, 0.3291, 0.7262, 0.218, 0.7262, 0.218, 0.7045, 0.3291, 0.7045, 0.218, 0.7262, 0.1069, 0.7262, 0.1069, 0.7045, 0.218, 0.7045])
me_cube_003.materials.append(mat_old_rotten_vlzhfekn_002)
me_cube_003.update()
me_cube_004 = bpy.data.meshes.new('Cube.004')
me_cube_004.from_pydata([(-0.3246, -0.04058, 0.03813), (-0.4057, -0.1204, 6.422), (-0.3313, 0.08465, 0.03113), (-0.4018, 0.0226, 6.417), (0.306, -0.056, 0.06348), (0.3887, -0.06508, 6.39), (0.3068, 0.04783, 0.06224), (0.3885, 0.06364, 6.391), (-0.4453, -0.1543, 0.7015), (-0.4388, -0.1361, 1.412), (-0.4154, -0.1446, 2.124), (-0.3942, -0.1136, 2.848), (-0.427, -0.1359, 3.538), (-0.4354, -0.1615, 4.257), (-0.4225, -0.1308, 4.951), (-0.4275, -0.1379, 5.658), (-0.4199, 0.008255, 5.658), (-0.4138, 0.01616, 4.951), (-0.4133, -0.009799, 4.254), (-0.4171, 0.01238, 3.538), (-0.3904, 0.02593, 2.843), (-0.4077, 0.00407, 2.124), (-0.4392, 0.007237, 1.412), (-0.4523, -0.02271, 0.7008), (0.4148, 0.01824, 5.661), (0.3601, 0.06844, 4.95), (0.3912, 0.06873, 4.244), (0.3705, 0.05811, 3.537), (0.3931, 0.0539, 2.847), (0.3506, 0.05093, 2.134), (0.3357, 0.04891, 1.413), (0.3929, 0.0355, 0.708), (0.4174, -0.1217, 5.663), (0.36, -0.07, 4.95), (0.3836, -0.07628, 4.245), (0.3713, -0.08125, 3.537), (0.3909, -0.07622, 2.854), (0.3576, -0.07466, 2.138), (0.3432, -0.08906, 1.413), (0.3882, -0.09831, 0.7082)], [], [(15, 1, 3, 16), (16, 3, 7, 24), (24, 7, 5, 32), (32, 5, 1, 15), (2, 6, 4, 0), (7, 3, 1, 5), (4, 39, 8, 0), (39, 38, 9, 8), (38, 37, 10, 9), (37, 36, 11, 10), (36, 35, 12, 11), (35, 34, 13, 12), (34, 33, 14, 13), (33, 32, 15, 14), (6, 31, 39, 4), (31, 30, 38, 39), (30, 29, 37, 38), (29, 28, 36, 37), (28, 27, 35, 36), (27, 26, 34, 35), (26, 25, 33, 34), (25, 24, 32, 33), (2, 23, 31, 6), (23, 22, 30, 31), (22, 21, 29, 30), (21, 20, 28, 29), (20, 19, 27, 28), (19, 18, 26, 27), (18, 17, 25, 26), (17, 16, 24, 25), (0, 8, 23, 2), (8, 9, 22, 23), (9, 10, 21, 22), (10, 11, 20, 21), (11, 12, 19, 20), (12, 13, 18, 19), (13, 14, 17, 18), (14, 15, 16, 17)])
_uv = me_cube_004.uv_layers.new(name='UVMap')
_uv.uv.foreach_set('vector', [0.1069, 0.9723, -0.004176, 0.9723, -0.004176, 0.9505, 0.1069, 0.9505, 0.1069, 0.9283, -0.004176, 0.9283, -0.004176, 0.8154, 0.1069, 0.8154, 0.1069, 0.9503, -0.004176, 0.9503, -0.004176, 0.9286, 0.1069, 0.9286, 0.1069, 0.8152, -0.004176, 0.8152, -0.004176, 0.7023, 0.1069, 0.7023, 0.8825, 0.9943, 0.7696, 0.9943, 0.7696, 0.9725, 0.8825, 0.9725, 0.9956, 0.9943, 0.8827, 0.9943, 0.8827, 0.9725, 0.9956, 0.9725, 0.9956, 0.8152, 0.8845, 0.8152, 0.8845, 0.7023, 0.9956, 0.7023, 0.8845, 0.8152, 0.7734, 0.8152, 0.7734, 0.7023, 0.8845, 0.7023, 0.7734, 0.8152, 0.6623, 0.8152, 0.6623, 0.7023, 0.7734, 0.7023, 0.6623, 0.8152, 0.5513, 0.8152, 0.5513, 0.7023, 0.6623, 0.7023, 0.5513, 0.8152, 0.4402, 0.8152, 0.4402, 0.7023, 0.5513, 0.7023, 0.4402, 0.8152, 0.3291, 0.8152, 0.3291, 0.7023, 0.4402, 0.7023, 0.3291, 0.8152, 0.218, 0.8152, 0.218, 0.7023, 0.3291, 0.7023, 0.218, 0.8152, 0.1069, 0.8152, 0.1069, 0.7023, 0.218, 0.7023, 0.9956, 0.9503, 0.8845, 0.9503, 0.8845, 0.9286, 0.9956, 0.9286, 0.8845, 0.9503, 0.7734, 0.9503, 0.7734, 0.9286, 0.8845, 0.9286, 0.7734, 0.9503, 0.6623, 0.9503, 0.6623, 0.9286, 0.7734, 0.9286, 0.6623, 0.9503, 0.5513, 0.9503, 0.5513, 0.9286, 0.6623, 0.9286, 0.5513, 0.9503, 0.4402, 0.9503, 0.4402, 0.9286, 0.5513, 0.9286, 0.4402, 0.9503, 0.3291, 0.9503, 0.3291, 0.9286, 0.4402, 0.9286, 0.3291, 0.9503, 0.218, 0.9503, 0.218, 0.9286, 0.3291, 0.9286, 0.218, 0.9503, 0.1069, 0.9503, 0.1069, 0.9286, 0.218, 0.9286, 0.9956, 0.9283, 0.8845, 0.9283, 0.8845, 0.8154, 0.9956, 0.8154, 0.8845, 0.9283, 0.7734, 0.9283, 0.7734, 0.8154, 0.8845, 0.8154, 0.7734, 0.9283, 0.6623, 0.9283, 0.6623, 0.8154, 0.7734, 0.8154, 0.6623, 0.9283, 0.5513, 0.9283, 0.5513, 0.8154, 0.6623, 0.8154, 0.5513, 0.9283, 0.4402, 0.9283, 0.4402, 0.8154, 0.5513, 0.8154, 0.4402, 0.9283, 0.3291, 0.9283, 0.3291, 0.8154, 0.4402, 0.8154, 0.3291, 0.9283, 0.218, 0.9283, 0.218, 0.8154, 0.3291, 0.8154, 0.218, 0.9283, 0.1069, 0.9283, 0.1069, 0.8154, 0.218, 0.8154, 0.9956, 0.9723, 0.8845, 0.9723, 0.8845, 0.9505, 0.9956, 0.9505, 0.8845, 0.9723, 0.7734, 0.9723, 0.7734, 0.9505, 0.8845, 0.9505, 0.7734, 0.9723, 0.6623, 0.9723, 0.6623, 0.9505, 0.7734, 0.9505, 0.6623, 0.9723, 0.5513, 0.9723, 0.5513, 0.9505, 0.6623, 0.9505, 0.5513, 0.9723, 0.4402, 0.9723, 0.4402, 0.9505, 0.5513, 0.9505, 0.4402, 0.9723, 0.3291, 0.9723, 0.3291, 0.9505, 0.4402, 0.9505, 0.3291, 0.9723, 0.218, 0.9723, 0.218, 0.9505, 0.3291, 0.9505, 0.218, 0.9723, 0.1069, 0.9723, 0.1069, 0.9505, 0.218, 0.9505])
me_cube_004.materials.append(mat_old_rotten_vlzhfekn_003)
me_cube_004.update()
me_cube_005 = bpy.data.meshes.new('Cube.005')
me_cube_005.from_pydata([(-0.3544, -0.08272, -0.00827), (-0.4057, -0.1204, 6.422), (-0.3548, 0.03927, -0.005875), (-0.4018, 0.0226, 6.417), (0.306, -0.056, 0.06348), (0.3887, -0.06508, 6.39), (0.3068, 0.04783, 0.06224), (0.3885, 0.06364, 6.391), (-0.4168, -0.1145, 0.6989), (-0.4388, -0.1361, 1.412), (-0.4154, -0.1446, 2.124), (-0.3942, -0.1136, 2.848), (-0.427, -0.1359, 3.538), (-0.4354, -0.1615, 4.257), (-0.4225, -0.1308, 4.951), (-0.4275, -0.1379, 5.658), (-0.4199, 0.008255, 5.658), (-0.4138, 0.01616, 4.951), (-0.4133, -0.009799, 4.254), (-0.4171, 0.01238, 3.538), (-0.3904, 0.02593, 2.843), (-0.4077, 0.00407, 2.124), (-0.4392, 0.007237, 1.412), (-0.4305, 0.002722, 0.7), (0.3795, 0.04446, 5.66), (0.3601, 0.06844, 4.95), (0.3912, 0.06873, 4.244), (0.3705, 0.05811, 3.537), (0.3931, 0.0539, 2.847), (0.3506, 0.05093, 2.134), (0.3357, 0.04891, 1.413), (0.3314, 0.03325, 0.7012), (0.3806, -0.08823, 5.661), (0.36, -0.07, 4.95), (0.3836, -0.07628, 4.245), (0.3713, -0.08125, 3.537), (0.3909, -0.07622, 2.854), (0.3576, -0.07466, 2.138), (0.3432, -0.08906, 1.413), (0.322, -0.08219, 0.7016)], [], [(15, 1, 3, 16), (16, 3, 7, 24), (24, 7, 5, 32), (32, 5, 1, 15), (2, 6, 4, 0), (7, 3, 1, 5), (4, 39, 8, 0), (39, 38, 9, 8), (38, 37, 10, 9), (37, 36, 11, 10), (36, 35, 12, 11), (35, 34, 13, 12), (34, 33, 14, 13), (33, 32, 15, 14), (6, 31, 39, 4), (31, 30, 38, 39), (30, 29, 37, 38), (29, 28, 36, 37), (28, 27, 35, 36), (27, 26, 34, 35), (26, 25, 33, 34), (25, 24, 32, 33), (2, 23, 31, 6), (23, 22, 30, 31), (22, 21, 29, 30), (21, 20, 28, 29), (20, 19, 27, 28), (19, 18, 26, 27), (18, 17, 25, 26), (17, 16, 24, 25), (0, 8, 23, 2), (8, 9, 22, 23), (9, 10, 21, 22), (10, 11, 20, 21), (11, 12, 19, 20), (12, 13, 18, 19), (13, 14, 17, 18), (14, 15, 16, 17)])
_uv = me_cube_005.uv_layers.new(name='UVMap')
_uv.uv.foreach_set('vector', [0.1069, 0.2759, -0.004176, 0.2759, -0.004176, 0.2541, 0.1069, 0.2541, 0.1069, 0.2319, -0.004176, 0.2319, -0.004176, 0.119, 0.1069, 0.119, 0.1069, 0.2539, -0.004176, 0.2539, -0.004176, 0.2322, 0.1069, 0.2322, 0.1069, 0.1188, -0.004176, 0.1188, -0.004176, 0.005893, 0.1069, 0.005893, 0.8825, 0.2979, 0.7696, 0.2979, 0.7696, 0.2761, 0.8825, 0.2761, 0.9956, 0.2979, 0.8827, 0.2979, 0.8827, 0.2761, 0.9956, 0.2761, 0.9956, 0.1188, 0.8845, 0.1188, 0.8845, 0.005893, 0.9956, 0.005893, 0.8845, 0.1188, 0.7734, 0.1188, 0.7734, 0.005893, 0.8845, 0.005893, 0.7734, 0.1188, 0.6623, 0.1188, 0.6623, 0.005893, 0.7734, 0.005893, 0.6623, 0.1188, 0.5513, 0.1188, 0.5513, 0.005893, 0.6623, 0.005893, 0.5513, 0.1188, 0.4402, 0.1188, 0.4402, 0.005893, 0.5513, 0.005893, 0.4402, 0.1188, 0.3291, 0.1188, 0.3291, 0.005893, 0.4402, 0.005893, 0.3291, 0.1188, 0.218, 0.1188, 0.218, 0.005893, 0.3291, 0.005893, 0.218, 0.1188, 0.1069, 0.1188, 0.1069, 0.005893, 0.218, 0.005893, 0.9956, 0.2539, 0.8845, 0.2539, 0.8845, 0.2322, 0.9956, 0.2322, 0.8845, 0.2539, 0.7734, 0.2539, 0.7734, 0.2322, 0.8845, 0.2322, 0.7734, 0.2539, 0.6623, 0.2539, 0.6623, 0.2322, 0.7734, 0.2322, 0.6623, 0.2539, 0.5513, 0.2539, 0.5513, 0.2322, 0.6623, 0.2322, 0.5513, 0.2539, 0.4402, 0.2539, 0.4402, 0.2322, 0.5513, 0.2322, 0.4402, 0.2539, 0.3291, 0.2539, 0.3291, 0.2322, 0.4402, 0.2322, 0.3291, 0.2539, 0.218, 0.2539, 0.218, 0.2322, 0.3291, 0.2322, 0.218, 0.2539, 0.1069, 0.2539, 0.1069, 0.2322, 0.218, 0.2322, 0.9956, 0.2319, 0.8845, 0.2319, 0.8845, 0.119, 0.9956, 0.119, 0.8845, 0.2319, 0.7734, 0.2319, 0.7734, 0.119, 0.8845, 0.119, 0.7734, 0.2319, 0.6623, 0.2319, 0.6623, 0.119, 0.7734, 0.119, 0.6623, 0.2319, 0.5513, 0.2319, 0.5513, 0.119, 0.6623, 0.119, 0.5513, 0.2319, 0.4402, 0.2319, 0.4402, 0.119, 0.5513, 0.119, 0.4402, 0.2319, 0.3291, 0.2319, 0.3291, 0.119, 0.4402, 0.119, 0.3291, 0.2319, 0.218, 0.2319, 0.218, 0.119, 0.3291, 0.119, 0.218, 0.2319, 0.1069, 0.2319, 0.1069, 0.119, 0.218, 0.119, 0.9956, 0.2759, 0.8845, 0.2759, 0.8845, 0.2541, 0.9956, 0.2541, 0.8845, 0.2759, 0.7734, 0.2759, 0.7734, 0.2541, 0.8845, 0.2541, 0.7734, 0.2759, 0.6623, 0.2759, 0.6623, 0.2541, 0.7734, 0.2541, 0.6623, 0.2759, 0.5513, 0.2759, 0.5513, 0.2541, 0.6623, 0.2541, 0.5513, 0.2759, 0.4402, 0.2759, 0.4402, 0.2541, 0.5513, 0.2541, 0.4402, 0.2759, 0.3291, 0.2759, 0.3291, 0.2541, 0.4402, 0.2541, 0.3291, 0.2759, 0.218, 0.2759, 0.218, 0.2541, 0.3291, 0.2541, 0.218, 0.2759, 0.1069, 0.2759, 0.1069, 0.2541, 0.218, 0.2541])
me_cube_005.materials.append(mat_old_rotten_vlzhfekn_004)
me_cube_005.update()
me_cube_006 = bpy.data.meshes.new('Cube.006')
me_cube_006.from_pydata([(-0.3246, -0.04058, 0.03813), (-0.3592, -0.06925, 6.364), (-0.3313, 0.08465, 0.03113), (-0.3592, 0.06925, 6.364), (0.3557, -0.06925, 0.006446), (0.3492, -0.05306, 6.355), (0.3567, 0.06709, 0.005369), (0.3542, 0.07393, 6.36), (-0.3592, -0.06925, 0.7097), (-0.3592, -0.06925, 1.416), (-0.3498, -0.07887, 2.124), (-0.3502, -0.06913, 2.846), (-0.359, -0.06925, 3.536), (-0.3665, -0.09533, 4.256), (-0.3592, -0.06925, 4.95), (-0.3592, -0.06925, 5.657), (-0.3592, 0.06925, 5.657), (-0.3592, 0.06925, 4.95), (-0.3523, 0.04868, 4.253), (-0.3592, 0.06912, 3.536), (-0.3532, 0.06359, 2.841), (-0.351, 0.06087, 2.124), (-0.3592, 0.06925, 1.416), (-0.3592, 0.06925, 0.7097), (0.3596, 0.06856, 5.659), (0.3592, 0.06925, 4.95), (0.3912, 0.06873, 4.244), (0.3705, 0.05811, 3.537), (0.3931, 0.0539, 2.847), (0.3506, 0.05093, 2.134), (0.3357, 0.04891, 1.413), (0.3592, 0.06925, 0.7097), (0.3598, -0.06939, 5.66), (0.3592, -0.06925, 4.95), (0.3836, -0.07628, 4.245), (0.3713, -0.08125, 3.537), (0.3909, -0.07622, 2.854), (0.3576, -0.07466, 2.138), (0.3432, -0.08906, 1.413), (0.3592, -0.06925, 0.7097)], [], [(15, 1, 3, 16), (16, 3, 7, 24), (24, 7, 5, 32), (32, 5, 1, 15), (2, 6, 4, 0), (7, 3, 1, 5), (4, 39, 8, 0), (39, 38, 9, 8), (38, 37, 10, 9), (37, 36, 11, 10), (36, 35, 12, 11), (35, 34, 13, 12), (34, 33, 14, 13), (33, 32, 15, 14), (6, 31, 39, 4), (31, 30, 38, 39), (30, 29, 37, 38), (29, 28, 36, 37), (28, 27, 35, 36), (27, 26, 34, 35), (26, 25, 33, 34), (25, 24, 32, 33), (2, 23, 31, 6), (23, 22, 30, 31), (22, 21, 29, 30), (21, 20, 28, 29), (20, 19, 27, 28), (19, 18, 26, 27), (18, 17, 25, 26), (17, 16, 24, 25), (0, 8, 23, 2), (8, 9, 22, 23), (9, 10, 21, 22), (10, 11, 20, 21), (11, 12, 19, 20), (12, 13, 18, 19), (13, 14, 17, 18), (14, 15, 16, 17)])
_uv = me_cube_006.uv_layers.new(name='UVMap')
_uv.uv.foreach_set('vector', [0.1069, 0.4715, -0.004176, 0.4715, -0.004176, 0.4498, 0.1069, 0.4498, 0.1069, 0.4276, -0.004176, 0.4276, -0.004176, 0.3147, 0.1069, 0.3147, 0.1069, 0.4496, -0.004176, 0.4496, -0.004176, 0.4278, 0.1069, 0.4278, 0.1069, 0.3144, -0.004176, 0.3144, -0.004176, 0.2015, 0.1069, 0.2015, 0.8825, 0.4935, 0.7696, 0.4935, 0.7696, 0.4718, 0.8825, 0.4718, 0.9956, 0.4935, 0.8827, 0.4935, 0.8827, 0.4718, 0.9956, 0.4718, 0.9956, 0.3144, 0.8845, 0.3144, 0.8845, 0.2015, 0.9956, 0.2015, 0.8845, 0.3144, 0.7734, 0.3144, 0.7734, 0.2015, 0.8845, 0.2015, 0.7734, 0.3144, 0.6623, 0.3144, 0.6623, 0.2015, 0.7734, 0.2015, 0.6623, 0.3144, 0.5513, 0.3144, 0.5513, 0.2015, 0.6623, 0.2015, 0.5513, 0.3144, 0.4402, 0.3144, 0.4402, 0.2015, 0.5513, 0.2015, 0.4402, 0.3144, 0.3291, 0.3144, 0.3291, 0.2015, 0.4402, 0.2015, 0.3291, 0.3144, 0.218, 0.3144, 0.218, 0.2015, 0.3291, 0.2015, 0.218, 0.3144, 0.1069, 0.3144, 0.1069, 0.2015, 0.218, 0.2015, 0.9956, 0.4496, 0.8845, 0.4496, 0.8845, 0.4278, 0.9956, 0.4278, 0.8845, 0.4496, 0.7734, 0.4496, 0.7734, 0.4278, 0.8845, 0.4278, 0.7734, 0.4496, 0.6623, 0.4496, 0.6623, 0.4278, 0.7734, 0.4278, 0.6623, 0.4496, 0.5513, 0.4496, 0.5513, 0.4278, 0.6623, 0.4278, 0.5513, 0.4496, 0.4402, 0.4496, 0.4402, 0.4278, 0.5513, 0.4278, 0.4402, 0.4496, 0.3291, 0.4496, 0.3291, 0.4278, 0.4402, 0.4278, 0.3291, 0.4496, 0.218, 0.4496, 0.218, 0.4278, 0.3291, 0.4278, 0.218, 0.4496, 0.1069, 0.4496, 0.1069, 0.4278, 0.218, 0.4278, 0.9956, 0.4276, 0.8845, 0.4276, 0.8845, 0.3147, 0.9956, 0.3147, 0.8845, 0.4276, 0.7734, 0.4276, 0.7734, 0.3147, 0.8845, 0.3147, 0.7734, 0.4276, 0.6623, 0.4276, 0.6623, 0.3147, 0.7734, 0.3147, 0.6623, 0.4276, 0.5513, 0.4276, 0.5513, 0.3147, 0.6623, 0.3147, 0.5513, 0.4276, 0.4402, 0.4276, 0.4402, 0.3147, 0.5513, 0.3147, 0.4402, 0.4276, 0.3291, 0.4276, 0.3291, 0.3147, 0.4402, 0.3147, 0.3291, 0.4276, 0.218, 0.4276, 0.218, 0.3147, 0.3291, 0.3147, 0.218, 0.4276, 0.1069, 0.4276, 0.1069, 0.3147, 0.218, 0.3147, 0.9956, 0.4715, 0.8845, 0.4715, 0.8845, 0.4498, 0.9956, 0.4498, 0.8845, 0.4715, 0.7734, 0.4715, 0.7734, 0.4498, 0.8845, 0.4498, 0.7734, 0.4715, 0.6623, 0.4715, 0.6623, 0.4498, 0.7734, 0.4498, 0.6623, 0.4715, 0.5513, 0.4715, 0.5513, 0.4498, 0.6623, 0.4498, 0.5513, 0.4715, 0.4402, 0.4715, 0.4402, 0.4498, 0.5513, 0.4498, 0.4402, 0.4715, 0.3291, 0.4715, 0.3291, 0.4498, 0.4402, 0.4498, 0.3291, 0.4715, 0.218, 0.4715, 0.218, 0.4498, 0.3291, 0.4498, 0.218, 0.4715, 0.1069, 0.4715, 0.1069, 0.4498, 0.218, 0.4498])
me_cube_006.materials.append(mat_old_rotten_vlzhfekn_005)
me_cube_006.update()
me_cube_007 = bpy.data.meshes.new('Cube.007')
me_cube_007.from_pydata([(-0.3246, -0.04058, 0.03813), (-0.3592, -0.06925, 6.364), (-0.3313, 0.08465, 0.03113), (-0.3592, 0.06925, 6.364), (0.3557, -0.06925, 0.006446), (0.3281, -0.04773, 6.334), (0.3567, 0.06709, 0.005369), (0.3354, 0.07866, 6.341), (-0.3592, -0.06925, 0.7097), (-0.3592, -0.06925, 1.416), (-0.3498, -0.07887, 2.124), (-0.3502, -0.06913, 2.846), (-0.359, -0.06925, 3.536), (-0.3665, -0.09533, 4.256), (-0.3592, -0.06925, 4.95), (-0.3592, -0.06925, 5.657), (-0.3592, 0.06925, 5.657), (-0.3592, 0.06925, 4.95), (-0.3523, 0.04868, 4.253), (-0.3592, 0.06912, 3.536), (-0.3532, 0.06359, 2.841), (-0.351, 0.06087, 2.124), (-0.3592, 0.06925, 1.416), (-0.3592, 0.06925, 0.7097), (0.3592, 0.06867, 5.659), (0.3592, 0.06925, 4.95), (0.373, 0.05066, 4.244), (0.3705, 0.05811, 3.537), (0.3421, 0.06621, 2.846), (0.3915, 0.01225, 2.134), (0.3709, 0.05755, 1.417), (0.3592, 0.06925, 0.7097), (0.3592, -0.06923, 5.66), (0.3592, -0.06925, 4.95), (0.3724, -0.08744, 4.245), (0.3713, -0.08125, 3.537), (0.3355, -0.06194, 2.853), (0.3883, -0.1173, 2.139), (0.3768, -0.08687, 1.417), (0.3592, -0.06925, 0.7097)], [], [(15, 1, 3, 16), (16, 3, 7, 24), (24, 7, 5, 32), (32, 5, 1, 15), (2, 6, 4, 0), (7, 3, 1, 5), (4, 39, 8, 0), (39, 38, 9, 8), (38, 37, 10, 9), (37, 36, 11, 10), (36, 35, 12, 11), (35, 34, 13, 12), (34, 33, 14, 13), (33, 32, 15, 14), (6, 31, 39, 4), (31, 30, 38, 39), (30, 29, 37, 38), (29, 28, 36, 37), (28, 27, 35, 36), (27, 26, 34, 35), (26, 25, 33, 34), (25, 24, 32, 33), (2, 23, 31, 6), (23, 22, 30, 31), (22, 21, 29, 30), (21, 20, 28, 29), (20, 19, 27, 28), (19, 18, 26, 27), (18, 17, 25, 26), (17, 16, 24, 25), (0, 8, 23, 2), (8, 9, 22, 23), (9, 10, 21, 22), (10, 11, 20, 21), (11, 12, 19, 20), (12, 13, 18, 19), (13, 14, 17, 18), (14, 15, 16, 17)])
_uv = me_cube_007.uv_layers.new(name='UVMap')
_uv.uv.foreach_set('vector', [0.1069, 0.581, -0.004176, 0.581, -0.004176, 0.5593, 0.1069, 0.5593, 0.1069, 0.5371, -0.004176, 0.5371, -0.004176, 0.4242, 0.1069, 0.4242, 0.1069, 0.5591, -0.004176, 0.5591, -0.004176, 0.5373, 0.1069, 0.5373, 0.1069, 0.424, -0.004176, 0.424, -0.004176, 0.311, 0.1069, 0.311, 0.8825, 0.603, 0.7696, 0.603, 0.7696, 0.5813, 0.8825, 0.5813, 0.9956, 0.603, 0.8827, 0.603, 0.8827, 0.5813, 0.9956, 0.5813, 0.9956, 0.424, 0.8845, 0.424, 0.8845, 0.311, 0.9956, 0.311, 0.8845, 0.424, 0.7734, 0.424, 0.7734, 0.311, 0.8845, 0.311, 0.7734, 0.424, 0.6623, 0.424, 0.6623, 0.311, 0.7734, 0.311, 0.6623, 0.424, 0.5513, 0.424, 0.5513, 0.311, 0.6623, 0.311, 0.5513, 0.424, 0.4402, 0.424, 0.4402, 0.311, 0.5513, 0.311, 0.4402, 0.424, 0.3291, 0.424, 0.3291, 0.311, 0.4402, 0.311, 0.3291, 0.424, 0.218, 0.424, 0.218, 0.311, 0.3291, 0.311, 0.218, 0.424, 0.1069, 0.424, 0.1069, 0.311, 0.218, 0.311, 0.9956, 0.5591, 0.8845, 0.5591, 0.8845, 0.5373, 0.9956, 0.5373, 0.8845, 0.5591, 0.7734, 0.5591, 0.7734, 0.5373, 0.8845, 0.5373, 0.7734, 0.5591, 0.6623, 0.5591, 0.6623, 0.5373, 0.7734, 0.5373, 0.6623, 0.5591, 0.5513, 0.5591, 0.5513, 0.5373, 0.6623, 0.5373, 0.5513, 0.5591, 0.4402, 0.5591, 0.4402, 0.5373, 0.5513, 0.5373, 0.4402, 0.5591, 0.3291, 0.5591, 0.3291, 0.5373, 0.4402, 0.5373, 0.3291, 0.5591, 0.218, 0.5591, 0.218, 0.5373, 0.3291, 0.5373, 0.218, 0.5591, 0.1069, 0.5591, 0.1069, 0.5373, 0.218, 0.5373, 0.9956, 0.5371, 0.8845, 0.5371, 0.8845, 0.4242, 0.9956, 0.4242, 0.8845, 0.5371, 0.7734, 0.5371, 0.7734, 0.4242, 0.8845, 0.4242, 0.7734, 0.5371, 0.6623, 0.5371, 0.6623, 0.4242, 0.7734, 0.4242, 0.6623, 0.5371, 0.5513, 0.5371, 0.5513, 0.4242, 0.6623, 0.4242, 0.5513, 0.5371, 0.4402, 0.5371, 0.4402, 0.4242, 0.5513, 0.4242, 0.4402, 0.5371, 0.3291, 0.5371, 0.3291, 0.4242, 0.4402, 0.4242, 0.3291, 0.5371, 0.218, 0.5371, 0.218, 0.4242, 0.3291, 0.4242, 0.218, 0.5371, 0.1069, 0.5371, 0.1069, 0.4242, 0.218, 0.4242, 0.9956, 0.581, 0.8845, 0.581, 0.8845, 0.5593, 0.9956, 0.5593, 0.8845, 0.581, 0.7734, 0.581, 0.7734, 0.5593, 0.8845, 0.5593, 0.7734, 0.581, 0.6623, 0.581, 0.6623, 0.5593, 0.7734, 0.5593, 0.6623, 0.581, 0.5513, 0.581, 0.5513, 0.5593, 0.6623, 0.5593, 0.5513, 0.581, 0.4402, 0.581, 0.4402, 0.5593, 0.5513, 0.5593, 0.4402, 0.581, 0.3291, 0.581, 0.3291, 0.5593, 0.4402, 0.5593, 0.3291, 0.581, 0.218, 0.581, 0.218, 0.5593, 0.3291, 0.5593, 0.218, 0.581, 0.1069, 0.581, 0.1069, 0.5593, 0.218, 0.5593])
me_cube_007.materials.append(mat_old_rotten_vlzhfekn_006)
me_cube_007.update()
me_cube_008 = bpy.data.meshes.new('Cube.008')
me_cube_008.from_pydata([(-0.3246, -0.04058, 0.03813), (-0.4057, -0.1204, 6.422), (-0.3313, 0.08465, 0.03113), (-0.4018, 0.0226, 6.417), (0.306, -0.056, 0.06348), (0.3887, -0.06508, 6.39), (0.3068, 0.04783, 0.06224), (0.3885, 0.06364, 6.391), (-0.4453, -0.1543, 0.7015), (-0.4388, -0.1361, 1.412), (-0.4154, -0.1446, 2.124), (-0.3942, -0.1136, 2.848), (-0.427, -0.1359, 3.538), (-0.4354, -0.1615, 4.257), (-0.4225, -0.1308, 4.951), (-0.4275, -0.1379, 5.658), (-0.4199, 0.008255, 5.658), (-0.4138, 0.01616, 4.951), (-0.4133, -0.009799, 4.254), (-0.4171, 0.01238, 3.538), (-0.3904, 0.02593, 2.843), (-0.4077, 0.00407, 2.124), (-0.4392, 0.007237, 1.412), (-0.4523, -0.02271, 0.7008), (0.4148, 0.01824, 5.661), (0.3601, 0.06844, 4.95), (0.3912, 0.06873, 4.244), (0.3705, 0.05811, 3.537), (0.3931, 0.0539, 2.847), (0.3506, 0.05093, 2.134), (0.3357, 0.04891, 1.413), (0.3929, 0.0355, 0.708), (0.4174, -0.1217, 5.663), (0.36, -0.07, 4.95), (0.3836, -0.07628, 4.245), (0.3713, -0.08125, 3.537), (0.3909, -0.07622, 2.854), (0.3576, -0.07466, 2.138), (0.3432, -0.08906, 1.413), (0.3882, -0.09831, 0.7082)], [], [(15, 1, 3, 16), (16, 3, 7, 24), (24, 7, 5, 32), (32, 5, 1, 15), (2, 6, 4, 0), (7, 3, 1, 5), (4, 39, 8, 0), (39, 38, 9, 8), (38, 37, 10, 9), (37, 36, 11, 10), (36, 35, 12, 11), (35, 34, 13, 12), (34, 33, 14, 13), (33, 32, 15, 14), (6, 31, 39, 4), (31, 30, 38, 39), (30, 29, 37, 38), (29, 28, 36, 37), (28, 27, 35, 36), (27, 26, 34, 35), (26, 25, 33, 34), (25, 24, 32, 33), (2, 23, 31, 6), (23, 22, 30, 31), (22, 21, 29, 30), (21, 20, 28, 29), (20, 19, 27, 28), (19, 18, 26, 27), (18, 17, 25, 26), (17, 16, 24, 25), (0, 8, 23, 2), (8, 9, 22, 23), (9, 10, 21, 22), (10, 11, 20, 21), (11, 12, 19, 20), (12, 13, 18, 19), (13, 14, 17, 18), (14, 15, 16, 17)])
_uv = me_cube_008.uv_layers.new(name='UVMap')
_uv.uv.foreach_set('vector', [0.1069, 0.8813, -0.004176, 0.8813, -0.004176, 0.8595, 0.1069, 0.8595, 0.1069, 0.8373, -0.004176, 0.8373, -0.004176, 0.7244, 0.1069, 0.7244, 0.1069, 0.8593, -0.004176, 0.8593, -0.004176, 0.8375, 0.1069, 0.8375, 0.1069, 0.7242, -0.004176, 0.7242, -0.004176, 0.6112, 0.1069, 0.6112, 0.8825, 0.9032, 0.7696, 0.9032, 0.7696, 0.8815, 0.8825, 0.8815, 0.9956, 0.9032, 0.8827, 0.9032, 0.8827, 0.8815, 0.9956, 0.8815, 0.9956, 0.7242, 0.8845, 0.7242, 0.8845, 0.6112, 0.9956, 0.6112, 0.8845, 0.7242, 0.7734, 0.7242, 0.7734, 0.6112, 0.8845, 0.6112, 0.7734, 0.7242, 0.6623, 0.7242, 0.6623, 0.6112, 0.7734, 0.6112, 0.6623, 0.7242, 0.5513, 0.7242, 0.5513, 0.6112, 0.6623, 0.6112, 0.5513, 0.7242, 0.4402, 0.7242, 0.4402, 0.6112, 0.5513, 0.6112, 0.4402, 0.7242, 0.3291, 0.7242, 0.3291, 0.6112, 0.4402, 0.6112, 0.3291, 0.7242, 0.218, 0.7242, 0.218, 0.6112, 0.3291, 0.6112, 0.218, 0.7242, 0.1069, 0.7242, 0.1069, 0.6112, 0.218, 0.6112, 0.9956, 0.8593, 0.8845, 0.8593, 0.8845, 0.8375, 0.9956, 0.8375, 0.8845, 0.8593, 0.7734, 0.8593, 0.7734, 0.8375, 0.8845, 0.8375, 0.7734, 0.8593, 0.6623, 0.8593, 0.6623, 0.8375, 0.7734, 0.8375, 0.6623, 0.8593, 0.5513, 0.8593, 0.5513, 0.8375, 0.6623, 0.8375, 0.5513, 0.8593, 0.4402, 0.8593, 0.4402, 0.8375, 0.5513, 0.8375, 0.4402, 0.8593, 0.3291, 0.8593, 0.3291, 0.8375, 0.4402, 0.8375, 0.3291, 0.8593, 0.218, 0.8593, 0.218, 0.8375, 0.3291, 0.8375, 0.218, 0.8593, 0.1069, 0.8593, 0.1069, 0.8375, 0.218, 0.8375, 0.9956, 0.8373, 0.8845, 0.8373, 0.8845, 0.7244, 0.9956, 0.7244, 0.8845, 0.8373, 0.7734, 0.8373, 0.7734, 0.7244, 0.8845, 0.7244, 0.7734, 0.8373, 0.6623, 0.8373, 0.6623, 0.7244, 0.7734, 0.7244, 0.6623, 0.8373, 0.5513, 0.8373, 0.5513, 0.7244, 0.6623, 0.7244, 0.5513, 0.8373, 0.4402, 0.8373, 0.4402, 0.7244, 0.5513, 0.7244, 0.4402, 0.8373, 0.3291, 0.8373, 0.3291, 0.7244, 0.4402, 0.7244, 0.3291, 0.8373, 0.218, 0.8373, 0.218, 0.7244, 0.3291, 0.7244, 0.218, 0.8373, 0.1069, 0.8373, 0.1069, 0.7244, 0.218, 0.7244, 0.9956, 0.8813, 0.8845, 0.8813, 0.8845, 0.8595, 0.9956, 0.8595, 0.8845, 0.8813, 0.7734, 0.8813, 0.7734, 0.8595, 0.8845, 0.8595, 0.7734, 0.8813, 0.6623, 0.8813, 0.6623, 0.8595, 0.7734, 0.8595, 0.6623, 0.8813, 0.5513, 0.8813, 0.5513, 0.8595, 0.6623, 0.8595, 0.5513, 0.8813, 0.4402, 0.8813, 0.4402, 0.8595, 0.5513, 0.8595, 0.4402, 0.8813, 0.3291, 0.8813, 0.3291, 0.8595, 0.4402, 0.8595, 0.3291, 0.8813, 0.218, 0.8813, 0.218, 0.8595, 0.3291, 0.8595, 0.218, 0.8813, 0.1069, 0.8813, 0.1069, 0.8595, 0.218, 0.8595])
me_cube_008.materials.append(mat_old_rotten_vlzhfekn_007)
me_cube_008.update()
me_cube_009 = bpy.data.meshes.new('Cube.009')
me_cube_009.from_pydata([(-0.3544, -0.08272, -0.00827), (-0.3731, -0.098, 6.388), (-0.3548, 0.03927, -0.005875), (-0.3762, 0.03095, 6.391), (0.306, -0.056, 0.06348), (0.3887, -0.06508, 6.39), (0.3068, 0.04783, 0.06224), (0.3885, 0.06364, 6.391), (-0.4168, -0.1145, 0.6989), (-0.4388, -0.1361, 1.412), (-0.4154, -0.1446, 2.124), (-0.3942, -0.1136, 2.848), (-0.427, -0.1359, 3.538), (-0.4354, -0.1615, 4.257), (-0.4225, -0.1308, 4.951), (-0.4275, -0.1379, 5.658), (-0.4199, 0.008255, 5.658), (-0.4138, 0.01616, 4.951), (-0.4133, -0.009799, 4.254), (-0.4171, 0.01238, 3.538), (-0.3904, 0.02593, 2.843), (-0.4077, 0.00407, 2.124), (-0.4392, 0.007237, 1.412), (-0.4305, 0.002722, 0.7), (0.3795, 0.04446, 5.66), (0.3601, 0.06844, 4.95), (0.3912, 0.06873, 4.244), (0.3705, 0.05811, 3.537), (0.3931, 0.0539, 2.847), (0.3506, 0.05093, 2.134), (0.3357, 0.04891, 1.413), (0.3314, 0.03325, 0.7012), (0.3806, -0.08823, 5.661), (0.36, -0.07, 4.95), (0.3836, -0.07628, 4.245), (0.3713, -0.08125, 3.537), (0.3909, -0.07622, 2.854), (0.3576, -0.07466, 2.138), (0.3432, -0.08906, 1.413), (0.322, -0.08219, 0.7016)], [], [(15, 1, 3, 16), (16, 3, 7, 24), (24, 7, 5, 32), (32, 5, 1, 15), (2, 6, 4, 0), (7, 3, 1, 5), (4, 39, 8, 0), (39, 38, 9, 8), (38, 37, 10, 9), (37, 36, 11, 10), (36, 35, 12, 11), (35, 34, 13, 12), (34, 33, 14, 13), (33, 32, 15, 14), (6, 31, 39, 4), (31, 30, 38, 39), (30, 29, 37, 38), (29, 28, 36, 37), (28, 27, 35, 36), (27, 26, 34, 35), (26, 25, 33, 34), (25, 24, 32, 33), (2, 23, 31, 6), (23, 22, 30, 31), (22, 21, 29, 30), (21, 20, 28, 29), (20, 19, 27, 28), (19, 18, 26, 27), (18, 17, 25, 26), (17, 16, 24, 25), (0, 8, 23, 2), (8, 9, 22, 23), (9, 10, 21, 22), (10, 11, 20, 21), (11, 12, 19, 20), (12, 13, 18, 19), (13, 14, 17, 18), (14, 15, 16, 17)])
_uv = me_cube_009.uv_layers.new(name='UVMap')
_uv.uv.foreach_set('vector', [0.1069, 0.2759, -0.004176, 0.2759, -0.004176, 0.2541, 0.1069, 0.2541, 0.1069, 0.2319, -0.004176, 0.2319, -0.004176, 0.119, 0.1069, 0.119, 0.1069, 0.2539, -0.004176, 0.2539, -0.004176, 0.2322, 0.1069, 0.2322, 0.1069, 0.1188, -0.004176, 0.1188, -0.004176, 0.005893, 0.1069, 0.005893, 0.8825, 0.2979, 0.7696, 0.2979, 0.7696, 0.2761, 0.8825, 0.2761, 0.9956, 0.2979, 0.8827, 0.2979, 0.8827, 0.2761, 0.9956, 0.2761, 0.9956, 0.1188, 0.8845, 0.1188, 0.8845, 0.005893, 0.9956, 0.005893, 0.8845, 0.1188, 0.7734, 0.1188, 0.7734, 0.005893, 0.8845, 0.005893, 0.7734, 0.1188, 0.6623, 0.1188, 0.6623, 0.005893, 0.7734, 0.005893, 0.6623, 0.1188, 0.5513, 0.1188, 0.5513, 0.005893, 0.6623, 0.005893, 0.5513, 0.1188, 0.4402, 0.1188, 0.4402, 0.005893, 0.5513, 0.005893, 0.4402, 0.1188, 0.3291, 0.1188, 0.3291, 0.005893, 0.4402, 0.005893, 0.3291, 0.1188, 0.218, 0.1188, 0.218, 0.005893, 0.3291, 0.005893, 0.218, 0.1188, 0.1069, 0.1188, 0.1069, 0.005893, 0.218, 0.005893, 0.9956, 0.2539, 0.8845, 0.2539, 0.8845, 0.2322, 0.9956, 0.2322, 0.8845, 0.2539, 0.7734, 0.2539, 0.7734, 0.2322, 0.8845, 0.2322, 0.7734, 0.2539, 0.6623, 0.2539, 0.6623, 0.2322, 0.7734, 0.2322, 0.6623, 0.2539, 0.5513, 0.2539, 0.5513, 0.2322, 0.6623, 0.2322, 0.5513, 0.2539, 0.4402, 0.2539, 0.4402, 0.2322, 0.5513, 0.2322, 0.4402, 0.2539, 0.3291, 0.2539, 0.3291, 0.2322, 0.4402, 0.2322, 0.3291, 0.2539, 0.218, 0.2539, 0.218, 0.2322, 0.3291, 0.2322, 0.218, 0.2539, 0.1069, 0.2539, 0.1069, 0.2322, 0.218, 0.2322, 0.9956, 0.2319, 0.8845, 0.2319, 0.8845, 0.119, 0.9956, 0.119, 0.8845, 0.2319, 0.7734, 0.2319, 0.7734, 0.119, 0.8845, 0.119, 0.7734, 0.2319, 0.6623, 0.2319, 0.6623, 0.119, 0.7734, 0.119, 0.6623, 0.2319, 0.5513, 0.2319, 0.5513, 0.119, 0.6623, 0.119, 0.5513, 0.2319, 0.4402, 0.2319, 0.4402, 0.119, 0.5513, 0.119, 0.4402, 0.2319, 0.3291, 0.2319, 0.3291, 0.119, 0.4402, 0.119, 0.3291, 0.2319, 0.218, 0.2319, 0.218, 0.119, 0.3291, 0.119, 0.218, 0.2319, 0.1069, 0.2319, 0.1069, 0.119, 0.218, 0.119, 0.9956, 0.2759, 0.8845, 0.2759, 0.8845, 0.2541, 0.9956, 0.2541, 0.8845, 0.2759, 0.7734, 0.2759, 0.7734, 0.2541, 0.8845, 0.2541, 0.7734, 0.2759, 0.6623, 0.2759, 0.6623, 0.2541, 0.7734, 0.2541, 0.6623, 0.2759, 0.5513, 0.2759, 0.5513, 0.2541, 0.6623, 0.2541, 0.5513, 0.2759, 0.4402, 0.2759, 0.4402, 0.2541, 0.5513, 0.2541, 0.4402, 0.2759, 0.3291, 0.2759, 0.3291, 0.2541, 0.4402, 0.2541, 0.3291, 0.2759, 0.218, 0.2759, 0.218, 0.2541, 0.3291, 0.2541, 0.218, 0.2759, 0.1069, 0.2759, 0.1069, 0.2541, 0.218, 0.2541])
me_cube_009.materials.append(mat_old_rotten_vlzhfekn_008)
me_cube_009.update()
me_cube_010 = bpy.data.meshes.new('Cube.010')
me_cube_010.from_pydata([(-0.3246, -0.04058, 0.03813), (-0.4057, -0.1204, 6.422), (-0.3313, 0.08465, 0.03113), (-0.4018, 0.0226, 6.417), (0.306, -0.056, 0.06348), (0.3887, -0.06508, 6.39), (0.3068, 0.04783, 0.06224), (0.3885, 0.06364, 6.391), (-0.4453, -0.1543, 0.7015), (-0.4388, -0.1361, 1.412), (-0.4154, -0.1446, 2.124), (-0.3942, -0.1136, 2.848), (-0.427, -0.1359, 3.538), (-0.4354, -0.1615, 4.257), (-0.4225, -0.1308, 4.951), (-0.4275, -0.1379, 5.658), (-0.4199, 0.008255, 5.658), (-0.4138, 0.01616, 4.951), (-0.4133, -0.009799, 4.254), (-0.4171, 0.01238, 3.538), (-0.3904, 0.02593, 2.843), (-0.4077, 0.00407, 2.124), (-0.4392, 0.007237, 1.412), (-0.4523, -0.02271, 0.7008), (0.4148, 0.01824, 5.661), (0.3601, 0.06844, 4.95), (0.3912, 0.06873, 4.244), (0.3705, 0.05811, 3.537), (0.3931, 0.0539, 2.847), (0.3506, 0.05093, 2.134), (0.3357, 0.04891, 1.413), (0.3929, 0.0355, 0.708), (0.4174, -0.1217, 5.663), (0.36, -0.07, 4.95), (0.3836, -0.07628, 4.245), (0.3713, -0.08125, 3.537), (0.3909, -0.07622, 2.854), (0.3576, -0.07466, 2.138), (0.3432, -0.08906, 1.413), (0.3882, -0.09831, 0.7082)], [], [(15, 1, 3, 16), (16, 3, 7, 24), (24, 7, 5, 32), (32, 5, 1, 15), (2, 6, 4, 0), (7, 3, 1, 5), (4, 39, 8, 0), (39, 38, 9, 8), (38, 37, 10, 9), (37, 36, 11, 10), (36, 35, 12, 11), (35, 34, 13, 12), (34, 33, 14, 13), (33, 32, 15, 14), (6, 31, 39, 4), (31, 30, 38, 39), (30, 29, 37, 38), (29, 28, 36, 37), (28, 27, 35, 36), (27, 26, 34, 35), (26, 25, 33, 34), (25, 24, 32, 33), (2, 23, 31, 6), (23, 22, 30, 31), (22, 21, 29, 30), (21, 20, 28, 29), (20, 19, 27, 28), (19, 18, 26, 27), (18, 17, 25, 26), (17, 16, 24, 25), (0, 8, 23, 2), (8, 9, 22, 23), (9, 10, 21, 22), (10, 11, 20, 21), (11, 12, 19, 20), (12, 13, 18, 19), (13, 14, 17, 18), (14, 15, 16, 17)])
_uv = me_cube_010.uv_layers.new(name='UVMap')
_uv.uv.foreach_set('vector', [0.1069, 0.9723, -0.004176, 0.9723, -0.004176, 0.9505, 0.1069, 0.9505, 0.1069, 0.9283, -0.004176, 0.9283, -0.004176, 0.8154, 0.1069, 0.8154, 0.1069, 0.9503, -0.004176, 0.9503, -0.004176, 0.9286, 0.1069, 0.9286, 0.1069, 0.8152, -0.004176, 0.8152, -0.004176, 0.7023, 0.1069, 0.7023, 0.8825, 0.9943, 0.7696, 0.9943, 0.7696, 0.9725, 0.8825, 0.9725, 0.9956, 0.9943, 0.8827, 0.9943, 0.8827, 0.9725, 0.9956, 0.9725, 0.9956, 0.8152, 0.8845, 0.8152, 0.8845, 0.7023, 0.9956, 0.7023, 0.8845, 0.8152, 0.7734, 0.8152, 0.7734, 0.7023, 0.8845, 0.7023, 0.7734, 0.8152, 0.6623, 0.8152, 0.6623, 0.7023, 0.7734, 0.7023, 0.6623, 0.8152, 0.5513, 0.8152, 0.5513, 0.7023, 0.6623, 0.7023, 0.5513, 0.8152, 0.4402, 0.8152, 0.4402, 0.7023, 0.5513, 0.7023, 0.4402, 0.8152, 0.3291, 0.8152, 0.3291, 0.7023, 0.4402, 0.7023, 0.3291, 0.8152, 0.218, 0.8152, 0.218, 0.7023, 0.3291, 0.7023, 0.218, 0.8152, 0.1069, 0.8152, 0.1069, 0.7023, 0.218, 0.7023, 0.9956, 0.9503, 0.8845, 0.9503, 0.8845, 0.9286, 0.9956, 0.9286, 0.8845, 0.9503, 0.7734, 0.9503, 0.7734, 0.9286, 0.8845, 0.9286, 0.7734, 0.9503, 0.6623, 0.9503, 0.6623, 0.9286, 0.7734, 0.9286, 0.6623, 0.9503, 0.5513, 0.9503, 0.5513, 0.9286, 0.6623, 0.9286, 0.5513, 0.9503, 0.4402, 0.9503, 0.4402, 0.9286, 0.5513, 0.9286, 0.4402, 0.9503, 0.3291, 0.9503, 0.3291, 0.9286, 0.4402, 0.9286, 0.3291, 0.9503, 0.218, 0.9503, 0.218, 0.9286, 0.3291, 0.9286, 0.218, 0.9503, 0.1069, 0.9503, 0.1069, 0.9286, 0.218, 0.9286, 0.9956, 0.9283, 0.8845, 0.9283, 0.8845, 0.8154, 0.9956, 0.8154, 0.8845, 0.9283, 0.7734, 0.9283, 0.7734, 0.8154, 0.8845, 0.8154, 0.7734, 0.9283, 0.6623, 0.9283, 0.6623, 0.8154, 0.7734, 0.8154, 0.6623, 0.9283, 0.5513, 0.9283, 0.5513, 0.8154, 0.6623, 0.8154, 0.5513, 0.9283, 0.4402, 0.9283, 0.4402, 0.8154, 0.5513, 0.8154, 0.4402, 0.9283, 0.3291, 0.9283, 0.3291, 0.8154, 0.4402, 0.8154, 0.3291, 0.9283, 0.218, 0.9283, 0.218, 0.8154, 0.3291, 0.8154, 0.218, 0.9283, 0.1069, 0.9283, 0.1069, 0.8154, 0.218, 0.8154, 0.9956, 0.9723, 0.8845, 0.9723, 0.8845, 0.9505, 0.9956, 0.9505, 0.8845, 0.9723, 0.7734, 0.9723, 0.7734, 0.9505, 0.8845, 0.9505, 0.7734, 0.9723, 0.6623, 0.9723, 0.6623, 0.9505, 0.7734, 0.9505, 0.6623, 0.9723, 0.5513, 0.9723, 0.5513, 0.9505, 0.6623, 0.9505, 0.5513, 0.9723, 0.4402, 0.9723, 0.4402, 0.9505, 0.5513, 0.9505, 0.4402, 0.9723, 0.3291, 0.9723, 0.3291, 0.9505, 0.4402, 0.9505, 0.3291, 0.9723, 0.218, 0.9723, 0.218, 0.9505, 0.3291, 0.9505, 0.218, 0.9723, 0.1069, 0.9723, 0.1069, 0.9505, 0.218, 0.9505])
me_cube_010.materials.append(mat_old_rotten_vlzhfekn_009)
me_cube_010.update()

# ---- objects
ob_original = bpy.data.objects.new('Original', me_cube_001)
ob_cube_002 = bpy.data.objects.new('Cube.002', me_cube_002)
ob_cube_003 = bpy.data.objects.new('Cube.003', me_cube_003)
ob_cube_004 = bpy.data.objects.new('Cube.004', me_cube_004)
ob_cube_005 = bpy.data.objects.new('Cube.005', me_cube_005)
ob_cube_006 = bpy.data.objects.new('Cube.006', me_cube_006)
ob_cube_007 = bpy.data.objects.new('Cube.007', me_cube_007)
ob_cube_008 = bpy.data.objects.new('Cube.008', me_cube_008)
ob_cube_001 = bpy.data.objects.new('Cube.001', me_cube_009)
ob_cube_009 = bpy.data.objects.new('Cube.009', me_cube_010)

# ---- transforms, parenting, visibility, modifiers, constraints
ob_original.location = (0.0, 0.0, 0.0)
ob_cube_002.location = (-2.459, -0.001319, 0.0)
ob_cube_002.rotation_euler = (0.0, -0.0, 0.06222)
ob_cube_003.location = (-1.706, -0.001319, 0.0)
ob_cube_003.rotation_euler = (0.0, -0.0, -0.06007)
ob_cube_004.location = (-0.8719, 0.01055, 0.0)
ob_cube_004.rotation_euler = (0.0, -0.0, 0.02808)
ob_cube_005.location = (0.0, 0.0, 0.0)
ob_cube_005.rotation_euler = (0.0, -0.0, -0.1086)
ob_cube_006.location = (0.7645, 0.0, 0.0)
ob_cube_006.rotation_euler = (0.0, -0.0, 0.02672)
ob_cube_007.location = (1.525, 0.02375, 0.0)
ob_cube_007.rotation_euler = (0.0, -0.0, -0.05016)
ob_cube_008.location = (2.354, 0.03034, 0.0)
ob_cube_001.location = (3.206, 0.009498, 0.0)
ob_cube_001.rotation_euler = (0.0, -0.0, -0.1197)
ob_cube_009.location = (-3.228, 0.002638, 0.0)
ob_cube_009.rotation_euler = (0.0, -0.0, -0.04093)

# ---- collection membership
col_collection.objects.link(ob_original)
col_collection.objects.link(ob_cube_002)
col_collection.objects.link(ob_cube_003)
col_collection.objects.link(ob_cube_004)
col_collection.objects.link(ob_cube_005)
col_collection.objects.link(ob_cube_006)
col_collection.objects.link(ob_cube_007)
col_collection.objects.link(ob_cube_008)
col_collection.objects.link(ob_cube_001)
col_collection.objects.link(ob_cube_009)

# ---- scene / render settings (as saved in the file)
scene.frame_start = 1; scene.frame_end = 250; scene.frame_set(1)
scene.render.engine = 'BLENDER_EEVEE_NEXT'
scene.cycles.sampling_pattern = 'TABULATED_SOBOL'
bpy.context.view_layer.update()

# ---- added for rendering (the .blend has no active camera and no usable light): camera, sun
cam_auto = bpy.data.cameras.new('AutoCamera')
cam_auto.lens = 50.0
cam_auto.sensor_width = 36.0
cam_auto.clip_end = 1000.0
ob_auto_camera = bpy.data.objects.new('AutoCamera', cam_auto)
scene.collection.objects.link(ob_auto_camera)
ob_auto_camera.location = (8.95915, -10.8366, 10.4068)
ob_auto_camera.rotation_euler = (1.09748, -7.21219e-08, 0.694738)
scene.camera = ob_auto_camera
light_auto_sun = bpy.data.lights.new('AutoSun', 'SUN')
light_auto_sun.energy = 3.0
light_auto_sun.angle = 0.0523599
ob_auto_sun = bpy.data.objects.new('AutoSun', light_auto_sun)
scene.collection.objects.link(ob_auto_sun)
ob_auto_sun.rotation_euler = (0.872665, 0.174533, 0.523599)
bpy.context.view_layer.update()
